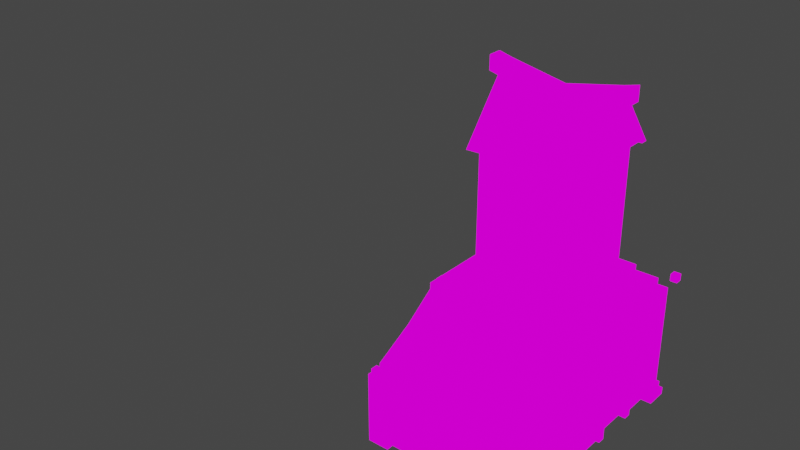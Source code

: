 # Source: enchantment_shop_modeljoinedV_.blend  (saved by Blender 2.90.8; exported with 4.5.12 LTS)
import bpy
from mathutils import Matrix  # noqa: F401  (used for matrix-valued properties, if any)

bpy.ops.wm.read_factory_settings(use_empty=True)
scene = bpy.context.scene
scene.name = 'Scene'

# ---- collections
col_collection = bpy.data.collections.new('Collection'); scene.collection.children.link(col_collection)

# ---- images (referenced by path relative to the original .blend; pixels are not part of the script)
import os
ASSET_DIR = os.environ.get("B2B_ASSET_DIR", "")  # directory of the original .blend (textures are referenced by path, not embedded)
HERE = os.path.dirname(os.path.abspath(__file__))  # packed textures are extracted next to this script under _unpacked/

def load_image(name, relpath, width, height, colorspace="sRGB"):
    """Load a texture the original file referenced (path relative to the .blend, or extracted next to this script)."""
    p = next((c for c in (os.path.join(HERE, relpath), os.path.join(ASSET_DIR, relpath)) if relpath and os.path.exists(c)), "")
    if p:
        img = bpy.data.images.load(p, check_existing=True)
        img.name = name
    else:  # same state as the original file: an image datablock whose file is absent (Cycles renders it pink)
        img = bpy.data.images.new(name, width, height)
        img.source = "FILE"
        img.filepath = "//" + (relpath or name)
    img.colorspace_settings.name = colorspace
    return img
img_pixeltexturegrid_256_png = load_image('PixelTextureGrid_256.png', 'PixelTextureGrid_256.png', 1024, 1024, 'sRGB')

# ---- materials (node trees are filled in below, after node groups)
mat_material = bpy.data.materials.new('Material')
mat_material.alpha_threshold = 0.0
mat_material.use_transparent_shadow = False
mat_material.line_color = (0.0, 0.0, 0.0, 1.0)

# ---- material node trees
mat_material.use_nodes = True; mat_material.node_tree.nodes.clear()
_N = mat_material.node_tree.nodes; _L = mat_material.node_tree.links
n0 = _N.new('ShaderNodeOutputMaterial'); n0.name = 'Material Output'; n0.location = (300, 300)
n1 = _N.new('ShaderNodeEmission'); n1.name = 'Emission'; n1.location = (10, 300)
n2 = _N.new('ShaderNodeTexImage'); n2.name = 'Image Texture'; n2.location = (-280, 280)
n2.image = img_pixeltexturegrid_256_png
n2.interpolation = 'Closest'
_L.new(n1.outputs[0], n0.inputs[0])
_L.new(n2.outputs[0], n1.inputs[0])
n0.is_active_output = True

# ---- world
world_world = bpy.data.worlds.new('World'); scene.world = world_world
world_world.use_nodes = True; world_world.node_tree.nodes.clear()
_N = world_world.node_tree.nodes; _L = world_world.node_tree.links
n0 = _N.new('ShaderNodeOutputWorld'); n0.name = 'World Output'; n0.location = (300, 300)
n1 = _N.new('ShaderNodeBackground'); n1.name = 'Background'; n1.location = (10, 300)
n1.inputs[0].default_value = (0.05088, 0.05088, 0.05088, 1.0)
_L.new(n1.outputs[0], n0.inputs[0])
n0.is_active_output = True
world_world.color = (0.05088, 0.05088, 0.05088)
world_world.use_sun_shadow = False
world_world.sun_shadow_jitter_overblur = 0.0

# ---- meshes
me_cube_033 = bpy.data.meshes.new('Cube.033')
me_cube_033.from_pydata([(0.03844, -0.1922, 0.0897), (0.03844, -0.1922, 0.1153), (0.03844, 0.0897, 0.2691), (0.03844, 0.0897, 0.2947), (0.06407, -0.1922, 0.0897), (0.06407, -0.1922, 0.1153), (0.06407, 0.0897, 0.2691), (0.06407, 0.0897, 0.2947), (0.03844, -0.05126, 0.1666), (0.03844, -0.05126, 0.1922), (0.06407, -0.05126, 0.1666), (0.06407, -0.05126, 0.1922), (-0.2307, 0.5895, 0.2691), (-0.2307, 0.5895, -0.1794), (0.3204, 0.5895, 0.2691), (0.3204, 0.5895, -0.1794), (-0.2307, 0.0897, 0.2691), (-0.2307, 0.0897, -0.1794), (0.3204, 0.0897, 0.2691), (0.3204, 0.0897, -0.1794), (-1.179, 0.4229, -0.1794), (-1.179, 0.4229, -0.1794), (-1.179, 0.4229, -0.1794), (-1.179, 0.4229, -0.1794), (-1.179, 0.4229, -0.1794), (-1.346, 0.5895, -0.3204), (-1.346, 0.5895, -0.3204), (-1.346, 0.5895, -0.3204), (-1.346, 0.5895, -0.3204), (-1.346, 0.5895, -0.3204), (-0.2307, 0.5895, -0.1538), (0.3204, 0.0897, -0.1538), (0.3204, 0.5895, -0.1538), (-0.2307, 0.0897, -0.1538), (0.3204, 0.2435, 0.2691), (0.3204, 0.2435, -0.1538), (0.3204, 0.2435, -0.1794), (0.3204, 0.4101, -0.1794), (0.3204, 0.4101, -0.1538), (0.3204, 0.4101, 0.2691), (0.3332, 0.5895, -0.1538), (0.3332, 0.5895, -0.1794), (0.3332, 0.4101, -0.1794), (0.3332, 0.0897, -0.1794), (0.3332, 0.0897, -0.1538), (0.3332, 0.2563, -0.1538), (0.3332, 0.2563, -0.1794), (0.3332, 0.4101, -0.1538), (0.3204, 0.5895, 0.2435), (0.3204, 0.2435, 0.2435), (0.3204, 0.0897, 0.2435), (0.3204, 0.4101, 0.2435), (0.2819, 0.4101, -0.1538), (0.2819, 0.2435, -0.1538), (0.2819, 0.2435, 0.2435), (0.2819, 0.4101, 0.2435), (0.3204, 0.2435, 0.141), (0.3204, 0.4101, 0.141), (0.2819, 0.2435, 0.141), (0.2819, 0.4101, 0.141), (0.2178, 0.2435, 0.2691), (0.2178, 0.2435, 0.7432), (0.2178, 0.2691, 0.2691), (0.2178, 0.2691, 0.7432), (0.2435, 0.2435, 0.2691), (0.2435, 0.2435, 0.7432), (0.2435, 0.2691, 0.2691), (0.2435, 0.2691, 0.7432), (0.2178, 0.4229, 0.2691), (0.2178, 0.4229, 0.7432), (0.2178, 0.4485, 0.2691), (0.2178, 0.4485, 0.7432), (0.2435, 0.4229, 0.2691), (0.2435, 0.4229, 0.7432), (0.2435, 0.4485, 0.2691), (0.2435, 0.4485, 0.7432), (0.2178, 0.3332, 0.2691), (0.2178, 0.3332, 0.4229), (0.2178, 0.3588, 0.2691), (0.2178, 0.3588, 0.4229), (0.2435, 0.3332, 0.2691), (0.2435, 0.3332, 0.4229), (0.2435, 0.3588, 0.2691), (0.2435, 0.3588, 0.4229), (0.2178, 0.3332, 0.6151), (0.2178, 0.3332, 0.7432), (0.2178, 0.3588, 0.6151), (0.2178, 0.3588, 0.7432), (0.2435, 0.3332, 0.6151), (0.2435, 0.3332, 0.7432), (0.2435, 0.3588, 0.6151), (0.2435, 0.3588, 0.7432), (0.3204, 0.6792, 0.2178), (0.3204, 0.6792, 0.2435), (0.3204, 0.7048, 0.2178), (0.3204, 0.7048, 0.2435), (0.346, 0.6792, 0.2178), (0.346, 0.6792, 0.2435), (0.346, 0.7048, 0.2178), (0.346, 0.7048, 0.2435), (0.2178, 0.2691, 0.6023), (0.2178, 0.4229, 0.6023), (0.2435, 0.2691, 0.6023), (0.2435, 0.4229, 0.6023), (0.2178, 0.2691, 0.6151), (0.2178, 0.4229, 0.6151), (0.2435, 0.2691, 0.6151), (0.2435, 0.4229, 0.6151), (0.2435, 0.2691, 0.4357), (0.2435, 0.2691, 0.6023), (0.2178, 0.2691, 0.4357), (0.2178, 0.2691, 0.6023), (0.2435, 0.2819, 0.4357), (0.2435, 0.2819, 0.6023), (0.2178, 0.2819, 0.4357), (0.2178, 0.2819, 0.6023), (0.2435, 0.4101, 0.4357), (0.2435, 0.4101, 0.6023), (0.2178, 0.4101, 0.4357), (0.2178, 0.4101, 0.6023), (0.2435, 0.4229, 0.4357), (0.2435, 0.4229, 0.6023), (0.2178, 0.4229, 0.4357), (0.2178, 0.4229, 0.6023), (0.2178, 0.2691, 0.4229), (0.2178, 0.4229, 0.4229), (0.2435, 0.2691, 0.4229), (0.2435, 0.4229, 0.4229), (0.2178, 0.2691, 0.4357), (0.2178, 0.4229, 0.4357), (0.2435, 0.2691, 0.4357), (0.2435, 0.4229, 0.4357), (0.03844, 0.1666, 0.2435), (0.03844, 0.1666, 0.7432), (0.03844, 0.1922, 0.2435), (0.03844, 0.1922, 0.7432), (0.06407, 0.1666, 0.2435), (0.06407, 0.1666, 0.7432), (0.06407, 0.1922, 0.2435), (0.06407, 0.1922, 0.7432), (0.03844, 0.4998, 0.2435), (0.03844, 0.4998, 0.7432), (0.03844, 0.5254, 0.2435), (0.03844, 0.5254, 0.7432), (0.06407, 0.4998, 0.2435), (0.06407, 0.4998, 0.7432), (0.06407, 0.5254, 0.2435), (0.06407, 0.5254, 0.7432), (0.2691, 0.0897, 0.2691), (0.2691, 0.0897, 0.2947), (0.2691, 0.1153, 0.2691), (0.2691, 0.1153, 0.2947), (0.2947, 0.0897, 0.2691), (0.2947, 0.0897, 0.2947), (0.2947, 0.1153, 0.2691), (0.2947, 0.1153, 0.2947), (0.03844, 0.0897, 0.2691), (0.03844, 0.0897, 0.2947), (0.03844, 0.1153, 0.2691), (0.03844, 0.1153, 0.2947), (0.06407, 0.0897, 0.2691), (0.06407, 0.0897, 0.2947), (0.06407, 0.1153, 0.2691), (0.06407, 0.1153, 0.2947), (-0.205, 0.0897, 0.2691), (-0.205, 0.0897, 0.2947), (-0.205, 0.1153, 0.2691), (-0.205, 0.1153, 0.2947), (-0.1794, 0.0897, 0.2691), (-0.1794, 0.0897, 0.2947), (-0.1794, 0.1153, 0.2691), (-0.1794, 0.1153, 0.2947), (0.03844, 0.5895, -0.1794), (0.01281, 0.6535, 0.2691), (0.06407, 0.5895, -0.1794), (0.01281, 0.5895, 0.2691), (0.0897, 0.6535, 0.2691), (0.0897, 0.5895, 0.2691), (0.0897, 0.5895, -0.1794), (0.0897, 0.5895, 0.2947), (0.0897, 0.6792, -0.1794), (0.0897, 0.6279, 0.2947), (0.01281, 0.5895, -0.1794), (0.01281, 0.5895, 0.2947), (0.01281, 0.6279, 0.2947), (0.01281, 0.6792, -0.1794), (0.0897, 0.551, 0.2947), (0.01281, 0.551, 0.2947), (0.0897, 0.551, 0.2691), (0.01281, 0.551, 0.2691), (0.0897, 0.6535, -0.0897), (0.0897, 0.5895, -0.0897), (0.01281, 0.5895, -0.0897), (0.01281, 0.6535, -0.0897), (0.0897, 0.6792, -0.0897), (0.0897, 0.692, -0.1794), (0.01281, 0.6792, -0.0897), (0.01281, 0.692, -0.1794), (0.01281, 0.692, -0.1153), (0.0897, 0.692, -0.1153), (-0.01281, 0.5895, -0.1794), (-0.01281, 0.5895, -0.1538), (-0.01281, 0.692, -0.1794), (-0.01281, 0.692, -0.1538), (0.1153, 0.5895, -0.1794), (0.1153, 0.5895, -0.1538), (0.1153, 0.692, -0.1794), (0.1153, 0.692, -0.1538), (-0.1281, 0.4998, 0.7817), (-0.1281, 0.4998, 0.2691), (0.2178, 0.4998, 0.7817), (0.2178, 0.4998, 0.2691), (-0.1281, 0.1922, 0.7817), (-0.1281, 0.1922, 0.2691), (0.2178, 0.1922, 0.7817), (0.2178, 0.1922, 0.2691), (0.2178, 0.2307, 0.7817), (0.2178, 0.2307, 0.2691), (-0.1281, 0.2307, 0.7817), (-0.1281, 0.2307, 0.2691), (0.2178, 0.4613, 0.7817), (-0.1281, 0.4613, 0.2691), (0.2178, 0.4613, 0.2691), (-0.1281, 0.4613, 0.7817), (-0.1025, 0.4998, 0.7817), (-0.1025, 0.4998, 0.2691), (-0.1025, 0.1922, 0.7817), (-0.1025, 0.1922, 0.2691), (-0.1025, 0.2307, 0.7817), (-0.1025, 0.4613, 0.7817), (0.1922, 0.4998, 0.2691), (0.1922, 0.1922, 0.7817), (0.1922, 0.4998, 0.7817), (0.1922, 0.1922, 0.2691), (0.1922, 0.2307, 0.7817), (0.1922, 0.4613, 0.7817), (-0.1281, 0.4998, 0.2947), (0.2178, 0.4998, 0.2947), (0.2178, 0.1922, 0.2947), (-0.1281, 0.1922, 0.2947), (-0.1281, 0.2307, 0.2947), (0.2178, 0.2307, 0.2947), (0.2178, 0.4613, 0.2947), (-0.1281, 0.4613, 0.2947), (-0.1025, 0.4998, 0.2947), (-0.1025, 0.1922, 0.2947), (0.1922, 0.1922, 0.2947), (0.1922, 0.4998, 0.2947), (0.2178, 0.4998, 0.756), (0.2178, 0.1922, 0.756), (-0.1281, 0.1922, 0.756), (-0.1281, 0.2307, 0.756), (0.2178, 0.2307, 0.756), (0.2178, 0.4613, 0.756), (-0.1281, 0.4613, 0.756), (-0.1025, 0.1922, 0.756), (0.1922, 0.1922, 0.756), (-0.1281, 0.4998, 0.756), (-0.1025, 0.4998, 0.756), (0.1922, 0.4998, 0.756), (0.2178, 0.4998, 0.756), (0.2178, 0.1922, 0.756), (-0.1281, 0.1922, 0.756), (-0.1281, 0.2307, 0.756), (0.2178, 0.2307, 0.756), (0.2178, 0.4741, 0.756), (-0.1281, 0.4741, 0.756), (-0.1025, 0.1922, 0.756), (0.1922, 0.1922, 0.756), (-0.1281, 0.4998, 0.756), (-0.1025, 0.4998, 0.756), (0.1922, 0.4998, 0.756), (0.205, 0.4613, 0.2947), (0.205, 0.2307, 0.2947), (0.205, 0.2307, 0.756), (0.205, 0.4613, 0.756), (0.1922, 0.205, 0.2947), (-0.1025, 0.205, 0.2947), (-0.1025, 0.205, 0.756), (0.1922, 0.205, 0.756), (-0.1025, 0.4869, 0.756), (-0.1025, 0.4869, 0.2947), (0.1922, 0.4869, 0.756), (0.1922, 0.4869, 0.2947), (-0.205, -0.2178, 0.07689), (-0.205, -0.2178, -0.1794), (-0.2307, -0.2178, 0.07689), (-0.2307, -0.2178, -0.1794), (-0.205, -0.1922, -0.1794), (-0.2307, -0.1922, 0.07689), (-0.2307, -0.1922, -0.1794), (-0.1538, -0.2178, 0.07689), (-0.1538, -0.2178, -0.1794), (-0.1538, -0.1922, 0.07689), (-0.1538, -0.1922, -0.1794), (-0.205, -0.141, 0.07689), (-0.205, -0.141, -0.1794), (-0.2307, -0.141, 0.07689), (-0.2307, -0.141, -0.1794), (-0.205, -0.1922, 0.07689), (-0.2307, -0.1922, 0.07689), (-0.2307, -0.1922, 0.07689), (-0.2307, -0.2178, 0.07689), (-0.2307, -0.1922, -0.1794), (-0.2307, -0.2178, -0.1794), (-0.205, -0.2178, 0.07689), (-0.205, -0.2178, -0.1794), (-0.205, -0.1922, -0.1794), (-0.1538, -0.2178, 0.07689), (-0.1538, -0.2178, -0.1794), (-0.1538, -0.1922, 0.07689), (-0.1538, -0.1922, -0.1794), (-0.2307, -0.1922, 0.07689), (-0.2307, -0.141, 0.07689), (-0.205, -0.141, -0.1794), (-0.205, -0.141, 0.07689), (-0.2307, -0.141, -0.1794), (-0.205, -0.1922, 0.07689), (-0.2563, 0.5895, 0.2307), (-0.2563, 0.5895, -0.1794), (-0.2563, 0.6151, 0.2307), (-0.2563, 0.6151, -0.1794), (-0.2307, 0.5895, -0.1794), (-0.2307, 0.6151, 0.2307), (-0.2307, 0.6151, -0.1794), (-0.2563, 0.5382, 0.2307), (-0.2563, 0.5382, -0.1794), (-0.2307, 0.5382, 0.2307), (-0.2307, 0.5382, -0.1794), (-0.1794, 0.5895, 0.2307), (-0.1794, 0.5895, -0.1794), (-0.1794, 0.6151, 0.2307), (-0.1794, 0.6151, -0.1794), (-0.2307, 0.5895, 0.2307), (-0.2307, 0.6151, 0.2307), (-0.2307, 0.6151, 0.2307), (-0.2563, 0.6151, 0.2307), (-0.2307, 0.6151, -0.1794), (-0.2563, 0.6151, -0.1794), (-0.2563, 0.5895, 0.2307), (-0.2563, 0.5895, -0.1794), (-0.2307, 0.5895, -0.1794), (-0.2563, 0.5382, 0.2307), (-0.2563, 0.5382, -0.1794), (-0.2307, 0.5382, 0.2307), (-0.2307, 0.5382, -0.1794), (-0.2307, 0.6151, 0.2307), (-0.1794, 0.6151, 0.2307), (-0.1794, 0.5895, -0.1794), (-0.1794, 0.5895, 0.2307), (-0.1794, 0.6151, -0.1794), (-0.2307, 0.5895, 0.2307), (0.3204, 0.6151, -0.1794), (0.346, 0.6151, 0.2307), (0.346, 0.6151, -0.1794), (0.3204, 0.5895, -0.1794), (0.346, 0.5895, 0.2307), (0.346, 0.5895, -0.1794), (0.2691, 0.6151, 0.2307), (0.2691, 0.6151, -0.1794), (0.2691, 0.5895, 0.2307), (0.2691, 0.5895, -0.1794), (0.3204, 0.5382, 0.2307), (0.3204, 0.5382, -0.1794), (0.346, 0.5382, 0.2307), (0.346, 0.5382, -0.1794), (0.3204, 0.5895, 0.2307), (0.346, 0.5895, 0.2307), (0.346, 0.5895, -0.1538), (0.346, 0.6151, -0.1538), (0.346, 0.5382, -0.1538), (0.346, 0.6151, -0.1538), (0.2691, 0.6151, -0.1538), (0.346, 0.6407, -0.1538), (0.346, 0.6407, -0.1794), (0.2691, 0.6407, -0.1538), (0.2691, 0.6407, -0.1794), (0.3204, 0.5895, -0.1794), (0.346, 0.5895, -0.1794), (0.3716, 0.6151, -0.1538), (0.3716, 0.6151, -0.1794), (0.3716, 0.5382, -0.1794), (0.3716, 0.5382, -0.1538), (0.2947, -0.1922, 0.06407), (0.2947, -0.1922, -0.1794), (0.2947, 0.0897, 0.2435), (0.2947, 0.06407, -0.1794), (0.2947, -0.05126, -0.1794), (0.2947, -0.05126, 0.141), (0.2307, 0.5766, 0.2563), (0.2307, 0.5766, 0.2819), (-0.1281, 0.5766, 0.2563), (-0.1281, 0.5766, 0.2819), (0.2307, 0.6023, 0.2563), (0.2307, 0.6023, 0.2819), (-0.1281, 0.6023, 0.2563), (-0.1281, 0.6023, 0.2819), (-0.2178, -0.1922, 0.07689), (-0.2178, -0.1922, 0.1025), (0.3075, -0.1922, 0.07689), (0.3075, -0.1922, 0.1025), (-0.2178, -0.2178, 0.07689), (-0.2178, -0.2178, 0.1025), (0.3075, -0.2178, 0.07689), (0.3075, -0.2178, 0.1025), (-0.141, 0.141, 0.7432), (-0.141, 0.3204, 0.9739), (-0.141, 0.1666, 0.7432), (-0.141, 0.3204, 0.9226), (0.2435, 0.141, 0.7432), (0.2435, 0.3204, 0.9739), (0.2435, 0.1666, 0.7432), (0.2435, 0.3204, 0.9226), (0.2435, 0.551, 0.7432), (0.2435, 0.3716, 0.9739), (0.2435, 0.5254, 0.7432), (0.2435, 0.3716, 0.9226), (-0.141, 0.551, 0.7432), (-0.141, 0.3716, 0.9739), (-0.141, 0.5254, 0.7432), (-0.141, 0.3716, 0.9226), (0.05126, 0.3204, 0.9355), (0.05126, 0.1538, 0.7432), (0.05126, 0.3716, 0.9355), (0.05126, 0.5382, 0.7432), (0.05126, 0.3716, 0.8842), (0.05126, 0.3204, 0.8842), (0.2947, 0.3204, 0.9355), (0.2947, 0.3204, 0.9867), (0.2947, 0.3716, 0.9867), (0.2947, 0.3716, 0.9355), (-0.1922, 0.3204, 0.9867), (-0.1922, 0.3204, 0.9355), (-0.1922, 0.3716, 0.9355), (-0.1922, 0.3716, 0.9867), (0.05126, 0.1794, 0.7432), (0.05126, 0.5126, 0.7432), (0.2307, 0.1666, 0.7432), (0.2307, 0.3204, 0.9226), (0.2307, 0.5254, 0.7432), (0.2307, 0.3716, 0.9226), (-0.205, -0.1922, 0.06407), (-0.205, -0.1922, 0.0897), (-0.205, 0.0897, 0.2435), (-0.205, 0.0897, 0.2691), (0.2947, -0.1922, 0.06407), (0.2947, -0.1922, 0.0897), (0.2947, 0.0897, 0.2435), (0.2947, 0.0897, 0.2691), (-0.205, -0.05126, 0.141), (-0.205, -0.05126, 0.1666), (0.2947, -0.05126, 0.141), (0.2947, -0.05126, 0.1666), (0.3204, -0.1922, -0.1794), (0.3204, -0.2178, 0.07689), (0.3204, -0.2178, -0.1794), (0.2947, -0.1922, -0.1794), (0.2947, -0.2178, -0.1794), (0.3204, -0.141, 0.07689), (0.3204, -0.141, -0.1794), (0.2947, -0.141, 0.07689), (0.2947, -0.141, -0.1794), (0.2435, -0.1922, 0.07689), (0.2435, -0.1922, -0.1794), (0.2435, -0.2178, 0.07689), (0.2435, -0.2178, -0.1794), (0.2947, -0.1922, 0.07689), (0.2947, -0.2178, 0.07689), (0.346, 0.0897, -0.1794), (0.346, 0.06407, 0.205), (0.346, 0.06407, -0.1794), (0.3204, 0.0897, -0.1794), (0.3204, 0.06407, -0.1794), (0.346, 0.141, 0.205), (0.346, 0.141, -0.1794), (0.3204, 0.141, 0.205), (0.3204, 0.141, -0.1794), (0.2691, 0.0897, 0.205), (0.2691, 0.0897, -0.1794), (0.2691, 0.06407, 0.205), (0.2691, 0.06407, -0.1794), (0.3204, 0.0897, 0.205), (0.3204, 0.06407, 0.205), (-0.1538, -0.1922, 0.06407), (0.2435, -0.1922, 0.06407), (-0.1538, -0.1922, -0.1794), (0.2435, -0.1922, -0.1794), (0.346, 0.141, -0.1538), (0.346, 0.06407, -0.1538), (0.2691, 0.06407, -0.1538), (0.346, 0.06407, 0.205), (0.346, 0.06407, -0.1794), (0.346, 0.141, -0.1538), (0.346, 0.06407, -0.1538), (0.2691, 0.06407, -0.1538), (0.3716, 0.06407, -0.1538), (0.3716, 0.06407, -0.1794), (0.3716, 0.0897, -0.1794), (0.3716, 0.141, -0.1538), (0.3716, 0.141, -0.1794), (0.3204, 0.03844, -0.1794), (0.346, 0.03844, -0.1794), (0.346, 0.03844, -0.1538), (0.2691, 0.03844, -0.1794), (0.2691, 0.03844, -0.1538), (0.346, 0.141, 0.205), (0.346, 0.06407, 0.205), (0.346, 0.141, -0.1538), (0.346, 0.06407, -0.1538), (0.346, 0.141, 0.205), (0.346, 0.06407, 0.205), (0.346, 0.141, -0.1538), (0.346, 0.06407, -0.1538), (0.3204, 0.4357, 0.141), (0.3204, 0.4357, -0.1794), (0.346, 0.4357, 0.141), (0.346, 0.4357, -0.1794), (0.3204, 0.4101, 0.141), (0.3204, 0.4101, -0.1794), (0.346, 0.4101, 0.141), (0.346, 0.4101, -0.1794), (0.3204, 0.4101, 0.1153), (0.346, 0.4101, 0.1153), (0.346, 0.3844, 0.141), (0.346, 0.3844, 0.1666), (0.3204, 0.3844, 0.1666), (0.3204, 0.3844, 0.141), (0.3204, 0.2691, 0.141), (0.3204, 0.2691, -0.1794), (0.346, 0.2691, 0.141), (0.346, 0.2691, -0.1794), (0.3204, 0.2435, 0.141), (0.3204, 0.2435, -0.1794), (0.346, 0.2435, 0.141), (0.346, 0.2435, -0.1794), (0.3204, 0.2691, 0.1153), (0.346, 0.2691, 0.1153), (0.3205, 0.2688, 0.1286), (0.3461, 0.2688, 0.1286), (0.346, 0.2947, 0.1666), (0.3204, 0.2947, 0.1666), (0.346, 0.2947, 0.141), (0.3204, 0.2947, 0.141), (0.2947, -0.02563, 0.1538), (0.2947, -0.02563, -0.1794), (0.3204, -0.02563, 0.1538), (0.3204, -0.02563, -0.1794), (0.2947, -0.05126, 0.141), (0.2947, -0.05126, -0.1794), (0.3204, -0.05126, 0.141), (0.3204, -0.05126, -0.1794), (0.3204, -0.02563, 0.1153), (0.03844, -0.1922, 0.0897), (0.03844, -0.1922, 0.1153), (0.03844, 0.0897, 0.2691), (0.03844, 0.0897, 0.2947), (0.06407, -0.1922, 0.0897), (0.06407, -0.1922, 0.1153), (0.06407, 0.0897, 0.2691), (0.06407, 0.0897, 0.2947), (0.03844, -0.05126, 0.1666), (0.03844, -0.05126, 0.1922), (0.06407, -0.05126, 0.1666), (0.06407, -0.05126, 0.1922), (0.2691, -0.1922, 0.0897), (0.2691, -0.1922, 0.1153), (0.2691, 0.0897, 0.2691), (0.2691, 0.0897, 0.2947), (0.2947, -0.1922, 0.0897), (0.2947, -0.1922, 0.1153), (0.2947, 0.0897, 0.2691), (0.2947, 0.0897, 0.2947), (0.2691, -0.05126, 0.1666), (0.2691, -0.05126, 0.1922), (0.2947, -0.05126, 0.1666), (0.2947, -0.05126, 0.1922), (0.2691, -0.1922, 0.0897), (0.2691, -0.1922, 0.1153), (0.2691, 0.0897, 0.2691), (0.2691, 0.0897, 0.2947), (0.2947, -0.1922, 0.0897), (0.2947, -0.1922, 0.1153), (0.2947, 0.0897, 0.2691), (0.2947, 0.0897, 0.2947), (0.2691, -0.05126, 0.1666), (0.2691, -0.05126, 0.1922), (0.2947, -0.05126, 0.1666), (0.2947, -0.05126, 0.1922), (-0.205, -0.1922, 0.0897), (-0.205, -0.1922, 0.1153), (-0.205, 0.0897, 0.2691), (-0.205, 0.0897, 0.2947), (-0.1794, -0.1922, 0.0897), (-0.1794, -0.1922, 0.1153), (-0.1794, 0.0897, 0.2691), (-0.1794, 0.0897, 0.2947), (-0.205, -0.05126, 0.1666), (-0.205, -0.05126, 0.1922), (-0.1794, -0.05126, 0.1666), (-0.1794, -0.05126, 0.1922), (0.3204, 0.6151, -0.1794), (0.346, 0.6151, 0.2307), (0.346, 0.6151, -0.1794), (0.3204, 0.5895, -0.1794), (0.346, 0.5895, 0.2307), (0.346, 0.5895, -0.1794), (0.2691, 0.6151, 0.2307), (0.2691, 0.6151, -0.1794), (0.2691, 0.5895, 0.2307), (0.2691, 0.5895, -0.1794), (0.3204, 0.5382, 0.2307), (0.3204, 0.5382, -0.1794), (0.346, 0.5382, 0.2307), (0.346, 0.5382, -0.1794), (0.3204, 0.5895, 0.2307), (0.346, 0.5895, 0.2307), (0.346, 0.5895, -0.1538), (0.346, 0.6151, -0.1538), (0.346, 0.5382, -0.1538), (0.346, 0.6151, -0.1538), (0.2691, 0.6151, -0.1538), (0.346, 0.6407, -0.1538), (0.346, 0.6407, -0.1794), (0.2691, 0.6407, -0.1538), (0.2691, 0.6407, -0.1794), (0.3204, 0.5895, -0.1794), (0.346, 0.5895, -0.1794), (0.3716, 0.6151, -0.1538), (0.3716, 0.6151, -0.1794), (0.3716, 0.5382, -0.1794), (0.3716, 0.5382, -0.1538), (0.3075, 0.1538, 0.2563), (0.3075, 0.1538, 0.2819), (0.3075, 0.5254, 0.2563), (0.3075, 0.5254, 0.2819), (0.3332, 0.1538, 0.2563), (0.3332, 0.1538, 0.2819), (0.3332, 0.5254, 0.2563), (0.3332, 0.5254, 0.2819), (0.2947, -0.1922, 0.06407), (0.2947, -0.1922, -0.1794), (0.2947, 0.0897, 0.2435), (0.2947, 0.06407, -0.1794), (0.2947, -0.05126, -0.1794), (0.2947, -0.05126, 0.141), (-0.205, -0.1922, 0.06407), (-0.205, -0.1922, -0.1794), (-0.205, 0.0897, 0.2435), (-0.205, 0.0897, -0.1794), (-0.205, -0.05126, -0.1794), (-0.205, -0.05126, 0.141)], [(172, 174), (538, 537), (537, 535)], [(8, 9, 3, 2), (2, 3, 7, 6), (10, 11, 5, 4), (4, 5, 1, 0), (8, 10, 4, 0), (11, 9, 1, 5), (7, 3, 9, 11), (2, 6, 10, 8), (6, 7, 11, 10), (0, 1, 9, 8), (12, 16, 18, 34, 39, 14), (32, 48, 51, 38), (31, 50, 18, 16, 33), (17, 13, 15, 37, 36, 19), (30, 12, 14, 48, 32), (33, 16, 12, 30), (20, 21, 23, 22), (22, 24, 20), (25, 26, 28, 27), (27, 29, 25), (17, 33, 30, 13), (13, 30, 32, 15), (19, 31, 33, 17), (35, 31, 44, 45), (36, 35, 45, 46), (35, 49, 50, 31), (37, 38, 35, 36), (49, 54, 58, 56), (41, 40, 47, 42), (46, 45, 44, 43), (38, 37, 42, 47), (32, 38, 47, 40), (15, 32, 40, 41), (31, 19, 43, 44), (51, 48, 14, 39), (49, 51, 39, 34), (50, 49, 34, 18), (52, 55, 54, 53), (38, 51, 55, 52), (49, 35, 53, 54), (35, 38, 52, 53), (57, 56, 58, 59), (51, 49, 56, 57), (55, 51, 57, 59), (54, 55, 59, 58), (60, 61, 63, 62), (62, 63, 67, 66), (66, 67, 65, 64), (64, 65, 61, 60), (62, 66, 64, 60), (67, 63, 61, 65), (68, 69, 71, 70), (70, 71, 75, 74), (74, 75, 73, 72), (72, 73, 69, 68), (70, 74, 72, 68), (75, 71, 69, 73), (76, 77, 79, 78), (78, 79, 83, 82), (82, 83, 81, 80), (80, 81, 77, 76), (78, 82, 80, 76), (83, 79, 77, 81), (84, 85, 87, 86), (86, 87, 91, 90), (90, 91, 89, 88), (88, 89, 85, 84), (86, 90, 88, 84), (85, 89, 91, 87), (92, 93, 95, 94), (94, 95, 99, 98), (98, 99, 97, 96), (96, 97, 93, 92), (94, 98, 96, 92), (99, 95, 93, 97), (100, 101, 103, 102), (102, 103, 107, 106), (106, 107, 105, 104), (104, 105, 101, 100), (102, 106, 104, 100), (101, 105, 107, 103), (108, 109, 111, 110), (110, 111, 115, 114), (114, 115, 113, 112), (112, 113, 109, 108), (110, 114, 112, 108), (109, 113, 115, 111), (116, 117, 119, 118), (118, 119, 123, 122), (120, 121, 117, 116), (124, 125, 127, 126), (126, 127, 131, 130), (130, 131, 129, 128), (128, 129, 125, 124), (138, 139, 137, 136), (136, 137, 133, 132), (134, 135, 139, 138), (138, 136, 132, 134), (132, 133, 135, 134), (133, 137, 139, 135), (146, 147, 145, 144), (144, 145, 141, 140), (142, 143, 147, 146), (146, 144, 140, 142), (140, 141, 143, 142), (141, 145, 147, 143), (148, 149, 151, 150), (150, 151, 155, 154), (154, 155, 153, 152), (152, 153, 149, 148), (150, 154, 152, 148), (155, 151, 149, 153), (156, 157, 159, 158), (158, 159, 163, 162), (162, 163, 161, 160), (160, 161, 157, 156), (158, 162, 160, 156), (163, 159, 157, 161), (164, 165, 167, 166), (166, 167, 171, 170), (170, 171, 169, 168), (168, 169, 165, 164), (166, 170, 168, 164), (171, 167, 165, 169), (190, 193, 173, 176), (176, 181, 179, 177), (185, 180, 178, 182), (186, 181, 184, 187), (175, 183, 184, 173), (176, 173, 184, 181), (192, 175, 173, 193), (190, 176, 177, 191), (187, 189, 188, 186), (175, 177, 188, 189), (183, 175, 189, 187), (177, 179, 186, 188), (180, 194, 190, 191, 178), (185, 196, 198, 197), (193, 190, 194, 196), (182, 192, 193, 196, 185), (195, 197, 198, 199), (194, 180, 195, 199), (196, 194, 199, 198), (200, 201, 203, 202), (202, 203, 207, 206), (206, 207, 205, 204), (204, 205, 201, 200), (202, 206, 204, 200), (207, 203, 201, 205), (241, 217, 215, 238), (245, 227, 213, 239), (243, 221, 209, 236), (228, 226, 212, 218), (244, 236, 209, 225), (229, 228, 218, 223), (239, 213, 219, 240), (242, 222, 217, 241), (237, 211, 222, 242), (224, 229, 223, 208), (240, 219, 221, 243), (232, 235, 229, 224), (235, 234, 228, 229), (247, 244, 225, 230), (234, 231, 226, 228), (246, 233, 227, 245), (238, 215, 233, 246), (216, 214, 231, 234), (237, 247, 230, 211), (220, 216, 234, 235), (210, 220, 235, 232), (248, 259, 247, 237), (249, 238, 246, 256), (245, 255, 278, 277), (247, 259, 282, 283), (251, 240, 243, 254), (248, 237, 242, 253), (242, 241, 273, 272), (250, 239, 240, 251), (258, 257, 236, 244), (254, 243, 236, 257), (255, 245, 239, 250), (252, 241, 238, 249), (216, 252, 249, 214), (226, 255, 250, 212), (223, 254, 257, 208), (224, 208, 257, 258), (212, 250, 251, 218), (220, 253, 252, 216), (210, 248, 253, 220), (218, 251, 254, 223), (232, 224, 258, 259), (231, 256, 255, 226), (214, 249, 256, 231), (210, 232, 259, 248), (253, 248, 260, 265), (258, 257, 269, 270), (256, 249, 261, 268), (249, 252, 264, 261), (254, 251, 263, 266), (251, 250, 262, 263), (248, 259, 271, 260), (250, 255, 267, 262), (259, 258, 270, 271), (252, 253, 265, 264), (257, 254, 266, 269), (255, 256, 268, 267), (275, 272, 273, 274), (253, 242, 272, 275), (252, 253, 275, 274), (241, 252, 274, 273), (279, 276, 277, 278), (246, 245, 277, 276), (255, 256, 279, 278), (256, 246, 276, 279), (282, 280, 281, 283), (259, 258, 280, 282), (258, 244, 281, 280), (244, 247, 283, 281), (288, 290, 287, 285), (287, 290, 289, 286), (285, 287, 286, 284), (285, 292, 294, 288), (288, 296, 298, 290), (294, 292, 291, 293), (284, 291, 292, 285), (298, 296, 295, 297), (290, 298, 297, 289), (293, 291, 286, 300), (295, 299, 300, 297), (307, 306, 304, 303), (304, 302, 301, 303), (306, 305, 302, 304), (306, 307, 311, 309), (307, 303, 316, 314), (311, 310, 308, 309), (305, 306, 309, 308), (316, 313, 315, 314), (303, 301, 313, 316), (310, 312, 302, 308), (315, 313, 312, 317), (297, 300, 312, 313), (289, 297, 313, 301), (295, 296, 314, 315), (300, 299, 317, 312), (284, 286, 302, 305), (300, 286, 302, 312), (294, 293, 310, 311), (293, 300, 312, 310), (288, 294, 311, 307), (286, 291, 308, 302), (296, 288, 307, 314), (286, 289, 301, 302), (291, 284, 305, 308), (299, 295, 315, 317), (322, 324, 321, 319), (347, 350, 338, 336), (319, 321, 320, 318), (319, 326, 328, 322), (322, 330, 332, 324), (328, 326, 325, 327), (318, 325, 326, 319), (332, 330, 329, 331), (327, 325, 320, 334), (329, 333, 334, 331), (341, 340, 338, 337), (340, 339, 336, 338), (340, 341, 345, 343), (341, 337, 350, 348), (345, 344, 342, 343), (339, 340, 343, 342), (350, 347, 349, 348), (344, 346, 336, 342), (349, 347, 346, 351), (331, 334, 346, 347), (323, 331, 347, 335), (329, 330, 348, 349), (334, 333, 351, 346), (318, 320, 336, 339), (334, 320, 336, 346), (328, 327, 344, 345), (327, 334, 346, 344), (322, 328, 345, 341), (320, 325, 342, 336), (330, 322, 341, 348), (320, 323, 335, 336), (325, 318, 339, 342), (333, 329, 349, 351), (355, 352, 354, 357), (352, 355, 361, 359), (355, 357, 365, 363), (365, 370, 364, 362, 363), (360, 367, 353, 358), (362, 364, 367, 366), (368, 369, 353, 356), (370, 368, 356, 364), (372, 371, 373, 375), (374, 376, 375, 373), (371, 372, 358, 353, 369), (359, 372, 375, 376), (371, 354, 374, 373), (354, 359, 376, 374), (371, 370, 382, 379), (357, 355, 377, 378), (379, 382, 381, 380), (370, 365, 381, 382), (354, 371, 379, 380), (365, 354, 380, 381), (383, 384, 387, 388), (388, 387, 386, 385), (389, 390, 392, 391), (391, 392, 396, 395), (395, 396, 394, 393), (393, 394, 390, 389), (391, 395, 393, 389), (396, 392, 390, 394), (397, 398, 400, 399), (399, 400, 404, 403), (403, 404, 402, 401), (401, 402, 398, 397), (399, 403, 401, 397), (404, 400, 398, 402), (405, 406, 408, 407), (407, 408, 426, 412, 411, 435), (411, 412, 410, 409), (409, 410, 421, 422), (407, 435, 422, 405), (408, 406, 431, 432), (413, 414, 416, 415), (415, 416, 425, 420, 419, 436), (419, 420, 418, 417), (417, 418, 423, 424), (415, 436, 424, 413), (408, 420, 425, 426), (424, 423, 414, 413), (422, 421, 406, 405), (421, 410, 414, 423), (414, 410, 428, 429), (423, 418, 406, 421), (423, 425, 426, 421), (426, 425, 416, 412), (427, 430, 429, 428), (412, 416, 430, 427), (416, 414, 429, 430), (410, 412, 427, 428), (431, 434, 433, 432), (418, 420, 433, 434), (406, 418, 434, 431), (420, 408, 432, 433), (422, 435, 411, 409), (424, 436, 419, 417), (437, 439, 440, 438), (449, 450, 444, 443), (443, 444, 448, 447), (451, 452, 446, 445), (445, 446, 442, 441), (449, 451, 445, 441), (452, 450, 442, 446), (448, 444, 450, 452), (443, 447, 451, 449), (447, 448, 452, 451), (441, 442, 450, 449), (456, 453, 455, 457), (453, 456, 461, 459), (456, 457, 465, 463), (461, 460, 458, 459), (456, 463, 462, 466), (465, 464, 462, 463), (455, 453, 459, 458, 454), (460, 467, 454, 458), (462, 464, 467, 466), (457, 455, 454, 467, 464, 465), (471, 468, 470, 472), (475, 476, 471, 481), (468, 471, 476, 474), (471, 472, 480, 478), (476, 475, 473, 487, 474), (471, 478, 477, 481), (480, 489, 479, 477, 478), (488, 470, 496, 495), (475, 482, 469, 473), (477, 479, 482, 481), (470, 488, 502, 501), (483, 484, 486, 485), (488, 470, 491, 493), (469, 488, 508, 506), (489, 488, 469, 482, 479), (469, 488, 493, 490), (488, 489, 494, 493), (487, 488, 493, 492), (496, 497, 499, 498, 495), (474, 487, 498, 499), (470, 468, 497, 496), (468, 474, 499, 497), (487, 488, 495, 498), (500, 501, 502, 504, 503), (489, 480, 503, 504), (488, 489, 504, 502), (472, 470, 501, 500), (480, 472, 500, 503), (506, 508, 512, 510), (473, 469, 506, 505), (488, 487, 507, 508), (487, 473, 505, 507), (512, 511, 509, 510), (505, 506, 510, 509), (508, 507, 511, 512), (507, 505, 509, 511), (513, 514, 516, 515), (515, 516, 520, 522, 519), (519, 522, 523, 524), (517, 521, 518, 514, 513), (515, 519, 517, 513), (520, 516, 514, 518), (525, 524, 539, 540), (521, 522, 520, 518), (521, 517, 525, 526), (517, 519, 524, 525), (522, 521, 526, 523), (529, 527, 540, 539), (529, 536, 530, 534, 533), (533, 534, 532, 531), (531, 532, 528, 535, 527), (529, 533, 531, 527), (534, 530, 528, 532), (536, 535, 528, 530), (536, 529, 539, 541), (535, 536, 541, 542), (527, 535, 542, 540), (526, 525, 540, 542), (526, 542, 541, 523), (524, 523, 541, 539), (545, 551, 546, 550, 549), (549, 550, 548, 547), (545, 549, 547, 543), (550, 546, 544, 548), (545, 543, 544, 546), (560, 561, 555, 554), (554, 555, 559, 558), (562, 563, 557, 556), (556, 557, 553, 552), (560, 562, 556, 552), (563, 561, 553, 557), (559, 555, 561, 563), (554, 558, 562, 560), (558, 559, 563, 562), (552, 553, 561, 560), (572, 573, 567, 566), (566, 567, 571, 570), (574, 575, 569, 568), (568, 569, 565, 564), (572, 574, 568, 564), (575, 573, 565, 569), (571, 567, 573, 575), (566, 570, 574, 572), (570, 571, 575, 574), (564, 565, 573, 572), (584, 585, 579, 578), (578, 579, 583, 582), (586, 587, 581, 580), (580, 581, 577, 576), (584, 586, 580, 576), (587, 585, 577, 581), (583, 579, 585, 587), (578, 582, 586, 584), (582, 583, 587, 586), (576, 577, 585, 584), (596, 597, 591, 590), (590, 591, 595, 594), (598, 599, 593, 592), (592, 593, 589, 588), (596, 598, 592, 588), (599, 597, 589, 593), (595, 591, 597, 599), (590, 594, 598, 596), (594, 595, 599, 598), (588, 589, 597, 596), (603, 600, 602, 605), (600, 603, 609, 607), (603, 605, 613, 611), (613, 618, 612, 610, 611), (608, 615, 601, 606), (610, 612, 615, 614), (616, 617, 601, 604), (618, 616, 604, 612), (620, 619, 621, 623), (622, 624, 623, 621), (619, 620, 606, 601, 617), (607, 620, 623, 624), (619, 602, 622, 621), (602, 607, 624, 622), (619, 618, 630, 627), (605, 603, 625, 626), (627, 630, 629, 628), (618, 613, 629, 630), (602, 619, 627, 628), (613, 602, 628, 629), (631, 632, 634, 633), (633, 634, 638, 637), (637, 638, 636, 635), (635, 636, 632, 631), (633, 637, 635, 631), (638, 634, 632, 636), (639, 640, 643, 644), (644, 643, 642, 641), (645, 646, 649, 650), (650, 649, 648, 647)])
_uv = me_cube_033.uv_layers.new(name='UVMap')
_uv.uv.foreach_set('vector', [0.8984, 0.1992, 0.9219, 0.1992, 0.9219, 0.1992, 0.8984, 0.1992, 0.8984, 0.1992, 0.9219, 0.1992, 0.9219, 0.1992, 0.8984, 0.1992, 0.8984, 0.2266, 0.9219, 0.2266, 0.9219, 0.2266, 0.8984, 0.2266, 0.8984, 0.2266, 0.9219, 0.2266, 0.9219, 0.2266, 0.8984, 0.2266, 0.8984, 0.2266, 0.8984, 0.2266, 0.8984, 0.2266, 0.8984, 0.2266, 0.9219, 0.2266, 0.9219, 0.2266, 0.9219, 0.2266, 0.9219, 0.2266, 0.9219, 0.1992, 0.9219, 0.1992, 0.9219, 0.2266, 0.9219, 0.2266, 0.8984, 0.1992, 0.8984, 0.1992, 0.8984, 0.2266, 0.8984, 0.2266, 0.8984, 0.1992, 0.9219, 0.1992, 0.9219, 0.2266, 0.8984, 0.2266, 0.8984, 0.1992, 0.9219, 0.1992, 0.9219, 0.1992, 0.8984, 0.1992, 0.7695, 0.003906, 0.9219, 0.003906, 0.9219, 0.1719, 0.875, 0.1719, 0.8242, 0.1719, 0.7695, 0.1719, 0.9883, 0.8789, 0.8672, 0.8789, 0.8672, 0.8203, 0.9883, 0.8203, 0.4023, 0.8555, 0.2812, 0.8555, 0.2734, 0.8555, 0.2734, 0.6875, 0.4023, 0.6875, 0.3086, 0.7227, 0.3398, 0.6602, 0.332, 0.7773, 0.3359, 0.8086, 0.3281, 0.8984, 0.3281, 0.8672, 0.6406, 0.7578, 0.6406, 0.8867, 0.8086, 0.8867, 0.8086, 0.8789, 0.8086, 0.7578, 0.3516, 0.7227, 0.3359, 0.7266, 0.3242, 0.6875, 0.3242, 0.6133, 0.9297, 0.9531, 0.9297, 0.9531, 0.9297, 0.9531, 0.9297, 0.9609, 0.9297, 0.9609, 0.9297, 0.9609, 0.9297, 0.9531, 0.9766, 0.9453, 0.9766, 0.9453, 0.9648, 0.9453, 0.9961, 0.7344, 0.9961, 0.7344, 1.004, 0.7344, 0.9766, 0.9453, 0.3086, 0.7227, 0.3516, 0.7227, 0.3242, 0.6133, 0.3398, 0.6602, 0.9883, 0.9453, 0.9766, 0.9453, 0.9767, 0.9963, 0.9884, 0.9963, 0.3281, 0.8672, 0.3516, 0.8555, 0.3516, 0.7227, 0.3086, 0.7227, 0.7227, 0.3047, 0.7266, 0.2344, 0.7148, 0.2344, 0.7148, 0.4219, 0.3281, 0.8984, 0.3477, 0.9258, 0.3398, 1.043, 0.3164, 0.9688, 0.9883, 0.7656, 0.8672, 0.7656, 0.8672, 0.7188, 0.9883, 0.7188, 0.9883, 0.9453, 0.9805, 0.9453, 0.9805, 0.9961, 0.9883, 0.9961, 0.3203, 0.793, 0.3281, 0.793, 0.3242, 0.7891, 0.3203, 0.7891, 0.5547, 0.003906, 0.5469, 0.003906, 0.5469, 0.0625, 0.5547, 0.0625, 0.5586, 0.05469, 0.5664, 0.05469, 0.5664, 0.003906, 0.5586, 0.003906, 0.3203, 0.8164, 0.3359, 0.8086, 0.3281, 0.8164, 0.3242, 0.8164, 0.6445, 0.1719, 0.6602, 0.2227, 0.6641, 0.2227, 0.6523, 0.1719, 0.332, 0.7773, 0.3047, 0.7656, 0.3125, 0.7656, 0.3203, 0.7695, 0.3516, 0.8555, 0.3281, 0.8672, 0.3359, 0.8633, 0.3398, 0.8555, 0.5781, 0.0625, 0.5781, 0.003906, 0.5703, 0.003906, 0.5703, 0.0625, 0.5938, 0.05469, 0.5938, 0.003906, 0.5859, 0.003906, 0.5859, 0.05469, 0.5977, 0.05078, 0.5977, 0.003906, 0.6055, 0.003906, 0.6055, 0.05078, 0.8125, 0.7617, 0.8125, 0.8828, 0.8633, 0.8828, 0.8633, 0.7617, 0.9766, 0.6211, 0.9766, 0.6172, 0.9727, 0.6172, 0.9727, 0.6211, 0.9766, 0.6211, 0.9727, 0.6211, 0.9727, 0.6172, 0.9766, 0.6172, 0.9727, 0.9961, 0.9727, 0.9453, 0.9883, 0.9453, 0.9883, 0.9961, 0.3203, 0.7812, 0.3203, 0.7891, 0.3242, 0.7891, 0.3203, 0.7812, 0.8672, 0.7656, 0.8672, 0.8164, 0.8984, 0.8164, 0.8984, 0.7656, 0.3203, 0.7852, 0.3242, 0.7734, 0.3203, 0.7812, 0.3203, 0.7812, 0.3281, 0.793, 0.3203, 0.7852, 0.3203, 0.7812, 0.3242, 0.7891, 0.7812, 0.1367, 0.7812, 0.1367, 0.7812, 0.168, 0.7812, 0.168, 0.7812, 0.168, 0.7812, 0.168, 0.7812, 0.168, 0.7812, 0.168, 0.8242, 0.6719, 0.8242, 0.5273, 0.8164, 0.5273, 0.8164, 0.6719, 0.7773, 0.2227, 0.9219, 0.2227, 0.9219, 0.2305, 0.7773, 0.2305, 0.75, 0.168, 0.7812, 0.168, 0.7812, 0.1992, 0.75, 0.1992, 0.7812, 0.168, 0.7812, 0.168, 0.7812, 0.1992, 0.7812, 0.1992, 0.8086, 0.6641, 0.8086, 0.6641, 0.8086, 0.6875, 0.8086, 0.6875, 0.9219, 0.2305, 0.7773, 0.2305, 0.7773, 0.2227, 0.9219, 0.2227, 0.8516, 0.7266, 0.9961, 0.7266, 0.9961, 0.7344, 0.8516, 0.7344, 0.8086, 0.7109, 0.8086, 0.7109, 0.8086, 0.7109, 0.8086, 0.7109, 0.7852, 0.6875, 0.8086, 0.6875, 0.8086, 0.7109, 0.7852, 0.7109, 0.8086, 0.6875, 0.8281, 0.6875, 0.8281, 0.7109, 0.8086, 0.7109, 0.6211, 0.9492, 0.6211, 0.9492, 0.6211, 0.9492, 0.6211, 0.9492, 0.6211, 0.9492, 0.6211, 0.9492, 0.6211, 0.9492, 0.6211, 0.9492, 0.9453, 0.2656, 0.9922, 0.2656, 0.9922, 0.2734, 0.9453, 0.2734, 0.6211, 0.9648, 0.6211, 0.9648, 0.6211, 0.9648, 0.6211, 0.9648, 0.6016, 0.9492, 0.6211, 0.9492, 0.6211, 0.9648, 0.6016, 0.9648, 0.6211, 0.9492, 0.6211, 0.9492, 0.6211, 0.9648, 0.6211, 0.9648, 0.7461, 0.9492, 0.7461, 0.9492, 0.7461, 0.9492, 0.7461, 0.9492, 0.7461, 0.9492, 0.7461, 0.9492, 0.7461, 0.9492, 0.7461, 0.9492, 0.9531, 0.2773, 0.9922, 0.2773, 0.9922, 0.2852, 0.9531, 0.2852, 0.7461, 0.9648, 0.7461, 0.9648, 0.7461, 0.9648, 0.7461, 0.9648, 0.7305, 0.9492, 0.7461, 0.9492, 0.7461, 0.9648, 0.7305, 0.9648, 0.7461, 0.9648, 0.7461, 0.9648, 0.7461, 0.9492, 0.7461, 0.9492, 0.8125, 0.9492, 0.8164, 0.9492, 0.8164, 0.9531, 0.8125, 0.9531, 0.8125, 0.9531, 0.8164, 0.9531, 0.8164, 0.957, 0.8125, 0.957, 0.8125, 0.957, 0.8164, 0.957, 0.8164, 0.9609, 0.8125, 0.9609, 0.8125, 0.9609, 0.8164, 0.9609, 0.8164, 0.9648, 0.8125, 0.9648, 0.8086, 0.957, 0.8125, 0.957, 0.8125, 0.9609, 0.8086, 0.9609, 1.008, 0.8164, 1.012, 0.8164, 1.012, 0.8203, 1.008, 0.8203, 0.6992, 0.6289, 0.6992, 0.582, 0.6914, 0.582, 0.6914, 0.6289, 0.7031, 0.543, 0.7031, 0.5898, 0.707, 0.5898, 0.707, 0.543, 0.6797, 0.6289, 0.6797, 0.582, 0.6875, 0.582, 0.6875, 0.6289, -1.66, 1.074, -1.66, 1.074, 3.469, -1.18, 3.469, -1.18, -1.66, 1.074, -1.66, 1.074, -1.66, 1.074, -1.66, 1.074, 3.469, -1.18, -1.66, 1.074, -1.66, 1.074, -1.66, 1.074, -0.9102, -0.1289, -0.9102, -0.1289, 0.7344, 0.9531, 0.7344, 0.9531, 0.7344, 0.9531, 0.7344, 0.9531, 0.7344, 0.9531, 0.7344, 0.9531, 0.7344, 0.9531, 0.7344, 0.9531, 0.7344, 0.9531, 0.7344, 0.9531, 0.8359, 0.7617, 0.8867, 0.7617, 0.8867, 0.7578, 0.8359, 0.7578, 0.7344, 0.9531, 0.7344, 0.9531, 0.7344, 0.9531, 0.7344, 0.9531, 2.598, -0.7812, 0.7344, 0.9531, 0.7344, 0.9531, 0.7344, 0.9531, 1.016, 0.6836, 0.9922, 0.6836, 0.9922, 0.6797, 1.016, 0.6797, 1.016, 0.6797, 0.9922, 0.6797, 0.9922, 0.6797, 1.016, 0.6797, 0.8867, 0.7539, 0.8359, 0.7539, 0.8359, 0.75, 0.8867, 0.75, 0.6797, 0.582, 0.6797, 0.6211, 0.6875, 0.6211, 0.6875, 0.582, 0.7148, 0.543, 0.7148, 0.5898, 0.7109, 0.5898, 0.7109, 0.543, 0.6914, 0.582, 0.6914, 0.6211, 0.6992, 0.6211, 0.6992, 0.582, 1.004, 0.2266, 1.004, 0.2148, 1.004, 0.2188, 1.008, 0.2266, 0.6367, 0.003906, 0.6367, 0.1562, 0.6445, 0.1562, 0.6445, 0.003906, 0.7773, 0.1992, 0.9297, 0.1992, 0.9297, 0.207, 0.7773, 0.207, 0.8477, 0.1445, 0.8477, 0.1445, 0.8789, 0.1758, 0.8789, 0.1758, 0.8789, 0.1758, 0.8789, 0.1758, 0.8789, 0.207, 0.8477, 0.1445, 0.8789, 0.207, 0.8789, 0.207, 0.8477, 0.1445, 0.8477, 0.1445, 0.8789, 0.207, 0.8789, 0.1758, 0.8789, 0.1758, 0.8477, 0.1445, 0.6094, 0.003906, 0.6094, 0.1562, 0.6172, 0.1562, 0.6172, 0.003906, 0.3594, 0.8945, 0.3789, 0.8945, 0.3789, 0.9141, 0.3594, 0.9141, 0.7773, 0.1719, 0.9297, 0.1719, 0.9297, 0.1641, 0.7773, 0.1641, 0.3594, 0.8945, 0.3594, 0.8945, 0.3594, 0.9141, 0.3594, 0.875, 0.3594, 0.9141, 0.3789, 0.9141, 0.3594, 0.875, 0.3594, 0.875, 0.3789, 0.9141, 0.3789, 0.8945, 0.3789, 0.8945, 0.3594, 0.875, 0.8828, 0.9531, 0.8945, 0.9531, 0.8945, 0.9531, 0.8828, 0.9531, 0.8828, 0.9531, 0.8945, 0.9531, 0.8945, 0.9531, 0.8828, 0.9531, 0.8828, 0.9531, 0.8945, 0.9531, 0.8945, 0.9531, 0.8828, 0.9531, 0.8828, 0.9531, 0.8945, 0.9531, 0.8945, 0.9531, 0.8828, 0.9531, 0.8828, 0.9531, 0.8828, 0.9531, 0.8828, 0.9531, 0.8828, 0.9531, 0.6914, 0.1055, 0.6992, 0.1055, 0.6992, 0.09766, 0.6914, 0.09766, -1.004, 0.2227, 2.938, 0.2227, 2.938, 0.2227, -1.004, 0.2227, -1.004, 0.2227, 2.938, 0.2227, 2.938, 0.2227, -1.004, 0.2227, -1.004, 0.2227, 2.938, 0.2227, 2.938, 0.2227, -1.004, 0.2227, -1.004, 0.2227, 2.938, 0.2227, 2.938, 0.2227, -1.004, 0.2227, -1.004, 0.2227, -1.004, 0.2227, -1.004, 0.2227, -1.004, 0.2227, 2.938, 0.2227, 2.938, 0.2227, 2.938, 0.2227, 2.938, 0.2227, 0.7344, 0.9922, 0.7344, 0.9922, 0.7344, 0.9922, 0.7344, 0.9922, 0.7344, 0.9922, 0.7344, 0.9922, 0.7344, 0.9922, 0.7344, 0.9922, 0.7344, 0.9922, 0.7344, 0.9922, 0.7344, 0.9922, 0.7344, 0.9922, 0.7344, 0.9922, 0.7344, 0.9922, 0.7344, 0.9922, 0.7344, 0.9922, 0.7344, 0.9922, 0.7344, 0.9922, 0.7344, 0.9922, 0.7344, 0.9922, 0.6562, 0.1406, 0.6562, 0.1406, 0.6562, 0.1406, 0.6562, 0.1406, 0.8242, 0.918, 0.8242, 0.9414, 0.7148, 0.9414, 0.7148, 0.918, 0.8351, 0.2929, 0.8273, 0.2851, 0.8273, 0.2734, 0.8351, 0.2734, 0.9922, 0.6836, 0.9922, 0.6797, 1.004, 0.6719, 1.004, 0.6914, 0.7969, 0.7227, 0.8203, 0.7227, 0.8203, 0.7461, 0.7969, 0.7461, 0.918, 0.6836, 0.9219, 0.6758, 0.9258, 0.6797, 0.9297, 0.6797, 0.8468, 0.2812, 0.8468, 0.3047, 0.839, 0.3047, 0.839, 0.2812, 0.9844, 0.6992, 0.918, 0.6836, 0.9297, 0.6797, 0.9805, 0.6875, 0.9054, 0.289, 0.796, 0.289, 0.796, 0.2695, 0.9054, 0.2695, 0.9219, 0.6719, 0.9219, 0.6719, 0.9219, 0.6719, 0.9219, 0.6719, 0.918, 0.6836, 0.918, 0.6641, 0.9219, 0.6719, 0.9219, 0.6719, 0.9219, 0.6758, 0.918, 0.6836, 0.9219, 0.6719, 0.9219, 0.6719, 0.8194, 0.2734, 0.8116, 0.2734, 0.8116, 0.2851, 0.8194, 0.2851, 0.9688, 0.6211, 0.9414, 0.6211, 0.9414, 0.6133, 0.9414, 0.5938, 0.9688, 0.5938, 0.9922, 0.6836, 0.9844, 0.6836, 0.9883, 0.6836, 0.9883, 0.6836, 0.8937, 0.2969, 0.8937, 0.2734, 0.9015, 0.2734, 0.9015, 0.2969, 1.004, 0.6914, 0.9844, 0.6992, 0.9805, 0.6875, 0.9844, 0.6836, 0.9922, 0.6836, 0.8976, 0.3008, 0.8741, 0.3008, 0.8741, 0.3203, 0.8976, 0.3203, 0.9053, 0.6167, 0.9326, 0.6167, 0.9326, 0.6206, 0.9131, 0.6206, 0.878, 0.2851, 0.9015, 0.2851, 0.9015, 0.2929, 0.878, 0.2929, 0.8984, 0.1523, 0.9258, 0.1523, 0.9258, 0.1523, 0.8984, 0.1523, 0.7578, 0.1992, 0.7695, 0.1992, 0.7695, 0.1602, 0.7578, 0.1602, 0.6211, 0.4844, 0.6289, 0.4844, 0.6289, 0.5156, 0.6211, 0.5156, 0.8984, 0.1797, 0.9258, 0.1797, 0.9258, 0.1797, 0.8984, 0.1797, 0.8984, 0.1523, 0.8984, 0.1523, 0.8984, 0.1797, 0.8984, 0.1797, 0.8789, 0.1758, 0.918, 0.1758, 0.918, 0.207, 0.8789, 0.207, 0.8047, 0.2227, 0.8047, 0.2227, 0.8047, 0.2266, 0.8047, 0.2266, 0.8125, 0.2344, 0.8164, 0.2344, 0.8164, 0.2383, 0.8164, 0.2383, 0.8086, 0.2422, 0.8125, 0.25, 0.8086, 0.2656, 0.8125, 0.25, 0.4258, 0.9805, 0.4336, 0.9805, 0.4336, 0.9805, 0.4258, 0.9844, 0.8008, 0.2383, 0.8008, 0.2461, 0.8086, 0.2461, 0.8086, 0.2383, 0.3945, 0.9805, 0.4258, 0.9805, 0.4258, 0.9844, 0.3945, 0.9805, 0.8164, 0.2383, 0.8164, 0.2383, 0.8125, 0.2383, 0.8203, 0.2383, 0.793, 0.2188, 0.793, 0.2266, 0.8633, 0.2266, 0.8633, 0.2188, 0.8047, 0.2227, 0.8047, 0.2227, 0.8047, 0.2227, 0.8047, 0.2188, 0.3906, 0.9805, 0.3945, 0.9805, 0.3945, 0.9805, 0.3906, 0.9805, 0.8203, 0.2383, 0.8125, 0.2383, 0.8125, 0.25, 0.8086, 0.2422, 0.3906, 0.9375, 0.3945, 0.9375, 0.3945, 0.9805, 0.3906, 0.9805, 0.3945, 0.9375, 0.4258, 0.9375, 0.4258, 0.9805, 0.3945, 0.9805, 0.8008, 0.2227, 0.8906, 0.2227, 0.8906, 0.2305, 0.8008, 0.2305, 0.4258, 0.9375, 0.4336, 0.9375, 0.4336, 0.9805, 0.4258, 0.9805, 0.8086, 0.2266, 0.8086, 0.2344, 0.8984, 0.2344, 0.8984, 0.2266, 0.8086, 0.2305, 0.8047, 0.2305, 0.8047, 0.2266, 0.8086, 0.2266, 0.4297, 0.9336, 0.4336, 0.9336, 0.4336, 0.9375, 0.4258, 0.9375, 0.8086, 0.2305, 0.8125, 0.2305, 0.8125, 0.2227, 0.8086, 0.2227, 0.3945, 0.9336, 0.4297, 0.9336, 0.4258, 0.9375, 0.3945, 0.9375, 0.3906, 0.9336, 0.3945, 0.9336, 0.3945, 0.9375, 0.3906, 0.9375, 0.918, 0.1953, 0.918, 0.1875, 0.7773, 0.1875, 0.7773, 0.1953, 0.7773, 0.2188, 0.918, 0.2188, 0.918, 0.2109, 0.7773, 0.2109, 0.8125, 0.2344, 0.8281, 0.2109, 0.8203, 0.2148, 0.8125, 0.2305, 0.8008, 0.2227, 0.7812, 0.1289, 0.7812, 0.1211, 0.793, 0.2227, 0.8516, 0.1953, 0.8203, 0.2383, 0.8086, 0.2422, 0.8359, 0.1602, 0.6328, 0.01172, 0.6328, 0.1523, 0.6211, 0.1523, 0.6211, 0.01172, 0.8047, 0.2188, 0.8047, 0.2227, 0.8008, 0.2227, 0.8086, 0.2148, 0.8398, 0.2031, 0.8164, 0.2383, 0.8203, 0.2383, 0.8516, 0.1953, 0.918, 0.1836, 0.918, 0.1758, 0.7773, 0.1758, 0.7773, 0.1836, 0.8359, 0.1602, 0.8086, 0.2422, 0.8125, 0.25, 0.8438, 0.1328, 0.918, 0.2109, 0.7773, 0.2109, 0.7773, 0.2188, 0.918, 0.2188, 0.6484, 0.01172, 0.6484, 0.1523, 0.6602, 0.1523, 0.6602, 0.01172, 0.4297, 0.9336, 0.4297, 0.9297, 0.4336, 0.9336, 0.4336, 0.9336, 0.4336, 0.9805, 0.4375, 0.9805, 0.4336, 0.9844, 0.4336, 0.9805, 0.3945, 0.9805, 0.3945, 0.9844, 0.3867, 0.9844, 0.3906, 0.9805, 0.3906, 0.9805, 0.3906, 0.9805, 0.3867, 0.9844, 0.3867, 0.9805, 0.4336, 0.9805, 0.4336, 0.9844, 0.4297, 0.9883, 0.4258, 0.9844, 0.3945, 0.9336, 0.3945, 0.9297, 0.4297, 0.9297, 0.4297, 0.9336, 0.3906, 0.9336, 0.3867, 0.9336, 0.3945, 0.9297, 0.3945, 0.9336, 0.4258, 0.9844, 0.4297, 0.9883, 0.3945, 0.9844, 0.3945, 0.9805, 0.3906, 0.9375, 0.3906, 0.9805, 0.3867, 0.9805, 0.3867, 0.9375, 0.4336, 0.9375, 0.4375, 0.9375, 0.4375, 0.9805, 0.4336, 0.9805, 0.4336, 0.9336, 0.4336, 0.9336, 0.4375, 0.9375, 0.4336, 0.9375, 0.3906, 0.9336, 0.3906, 0.9375, 0.3867, 0.9375, 0.3867, 0.9336, 0.3711, 0.9414, 0.3711, 0.9375, 0.3711, 0.9375, 0.3711, 0.9414, 0.3711, 0.9375, 0.3672, 0.9375, 0.3672, 0.9375, 0.3711, 0.9375, 0.3711, 0.9531, 0.3711, 0.9492, 0.3711, 0.9492, 0.3711, 0.9531, 0.3711, 0.9492, 0.3711, 0.9453, 0.3711, 0.9453, 0.3711, 0.9492, 0.3672, 0.9375, 0.3633, 0.9414, 0.3633, 0.9414, 0.3672, 0.9375, 0.3633, 0.9414, 0.3633, 0.9492, 0.3633, 0.9492, 0.3633, 0.9414, 0.3711, 0.9375, 0.3711, 0.9375, 0.3711, 0.9375, 0.3711, 0.9375, 0.3633, 0.9492, 0.3672, 0.9492, 0.3672, 0.9492, 0.3633, 0.9492, 0.3711, 0.9375, 0.3711, 0.9375, 0.3711, 0.9375, 0.3711, 0.9375, 0.3711, 0.9453, 0.3711, 0.9414, 0.3711, 0.9414, 0.3711, 0.9453, 0.3672, 0.9375, 0.3672, 0.9375, 0.3672, 0.9375, 0.3672, 0.9375, 0.3672, 0.9492, 0.3711, 0.9531, 0.3711, 0.9531, 0.3672, 0.9492, 0.6406, 0.7578, 0.6406, 0.8984, 0.5703, 0.8984, 0.5703, 0.7578, 0.7812, 0.1641, 0.8047, 0.2188, 0.8086, 0.2148, 0.7852, 0.1719, 0.7852, 0.1992, 0.7812, 0.1641, 0.7852, 0.1719, 0.7812, 0.1953, 0.8047, 0.2227, 0.7852, 0.1992, 0.7812, 0.1953, 0.8008, 0.2227, 0.3789, 0.7422, 0.3789, 0.8828, 0.4688, 0.8828, 0.4688, 0.7422, 0.8086, 0.2266, 0.8125, 0.2344, 0.8125, 0.2305, 0.8086, 0.2266, 0.8281, 0.2109, 0.8047, 0.2148, 0.8086, 0.2188, 0.8203, 0.2148, 0.8047, 0.2148, 0.8086, 0.2266, 0.8086, 0.2266, 0.8086, 0.2188, 0.3789, 0.7422, 0.4688, 0.7422, 0.4688, 0.8828, 0.3789, 0.8828, 0.7812, 0.1289, 0.8477, 0.1055, 0.8516, 0.08984, 0.7812, 0.1211, 0.8477, 0.1055, 0.8203, 0.2383, 0.8359, 0.2305, 0.8516, 0.08984, 0.8203, 0.2383, 0.8008, 0.2227, 0.793, 0.2227, 0.8359, 0.2305, 0.9961, 0.2188, 0.9961, 0.2188, 0.9961, 0.2188, 0.9961, 0.2148, 0.9961, 0.2188, 0.9961, 0.2188, 1.0, 0.1641, 0.9961, 0.168, 0.9961, 0.2148, 0.9961, 0.2188, 0.9961, 0.168, 0.9961, 0.1719, 0.9961, 0.2148, 1.0, 0.2148, 1.0, 0.2148, 0.9961, 0.2188, 0.9961, 0.2188, 0.9922, 0.2227, 0.9922, 0.2188, 0.9961, 0.2188, 1.0, 0.2148, 1.0, 0.2148, 0.9961, 0.1758, 0.9961, 0.1758, 0.9961, 0.1719, 0.9961, 0.1758, 1.0, 0.2148, 0.9961, 0.2148, 0.9922, 0.2188, 0.9922, 0.2227, 0.9922, 0.1523, 0.9961, 0.1562, 0.9961, 0.2188, 0.9922, 0.2188, 0.9961, 0.1562, 1.0, 0.1641, 0.9961, 0.1758, 0.9961, 0.1758, 0.9961, 0.1758, 0.9961, 0.1758, 0.9922, 0.1523, 0.9961, 0.1211, 1.0, 0.1172, 0.9961, 0.1562, 0.9961, 0.2188, 1.0, 0.2188, 1.0, 0.2227, 1.0, 0.2227, 1.0, 0.2227, 0.9961, 0.168, 0.9961, 0.1641, 1.0, 0.2227, 0.7418, 0.8601, 0.7418, 0.782, 0.734, 0.782, 0.734, 0.8601, 1.0, 0.2188, 0.9961, 0.2188, 0.9961, 0.2148, 0.9961, 0.2148, 0.9961, 0.2188, 1.0, 0.2227, 1.0, 0.2305, 1.0, 0.2266, 0.9961, 0.2148, 0.9961, 0.1758, 0.9961, 0.1758, 0.9961, 0.2148, 0.7728, 0.7786, 0.7728, 0.8567, 0.7572, 0.8567, 0.7572, 0.7786, 1.0, 0.2305, 0.9961, 0.1562, 1.0, 0.1523, 1.0, 0.2266, 1.0, 0.2227, 0.9961, 0.1641, 0.9961, 0.1562, 1.0, 0.2305, 0.6016, 0.3242, 0.6016, 0.3242, 0.6016, 0.3242, 0.6016, 0.3242, 0.7461, 0.06641, 0.7383, 0.06641, 0.7383, 0.05078, 0.7461, 0.05078, 0.9961, 0.1562, 1.0, 0.1172, 0.9961, 0.1133, 0.9961, 0.1562, 1.0, 0.1641, 0.9961, 0.1562, 0.9961, 0.1562, 0.9961, 0.1641, 0.9922, 0.1523, 0.9922, 0.2227, 1.0, 0.2266, 1.0, 0.1523, 1.0, 0.1172, 0.9961, 0.1211, 1.0, 0.1211, 0.9961, 0.1133, 0.9961, 0.1719, 0.9961, 0.168, 0.9961, 0.168, 0.9961, 0.1719, 0.9961, 0.1758, 0.9961, 0.1758, 0.9961, 0.1758, 0.9961, 0.1758, 1.0, 0.2148, 0.9961, 0.1758, 0.9961, 0.1758, 0.9961, 0.2148, 0.9961, 0.1758, 0.9961, 0.1758, 0.9961, 0.1758, 0.9961, 0.1758, 0.9961, 0.2188, 1.0, 0.2148, 0.9961, 0.2148, 0.9961, 0.2188, 0.9961, 0.1758, 0.9961, 0.1758, 0.9961, 0.1758, 0.9961, 0.1758, 0.9922, 0.2227, 0.9961, 0.2188, 0.9961, 0.2188, 1.0, 0.2266, 0.9961, 0.168, 1.0, 0.1641, 0.9961, 0.1641, 0.9961, 0.168, 0.9961, 0.1758, 0.9961, 0.1719, 0.9961, 0.1719, 0.9961, 0.1758, 0.9961, 0.1211, 0.9922, 0.1523, 1.0, 0.1523, 1.0, 0.1211, 0.9648, 0.1133, 0.9609, 0.1094, 0.9609, 0.1016, 0.9648, 0.1094, 0.832, 0.9961, 0.832, 0.8711, 0.8516, 0.8711, 0.8516, 0.9961, 0.9648, 0.1094, 0.9609, 0.1016, 0.9648, 0.2305, 0.9648, 0.2266, 0.9648, 0.1094, 0.9609, 0.1133, 0.9609, 0.1133, 0.9648, 0.1133, 0.9648, 0.1133, 0.9648, 0.1133, 0.9648, 0.1133, 0.9609, 0.1094, 0.9609, 0.1133, 0.9609, 0.1133, 0.9648, 0.2266, 0.9648, 0.2266, 0.9648, 0.2266, 0.9648, 0.2266, 0.9609, 0.1133, 0.9648, 0.1094, 0.9648, 0.1133, 0.9648, 0.1133, 0.9688, 0.2461, 0.9688, 0.2422, 0.9648, 0.2266, 0.9648, 0.2266, 0.9648, 0.2266, 0.9648, 0.2266, 0.9688, 0.2461, 0.9648, 0.2461, 0.9648, 0.2461, 0.9688, 0.2422, 0.9648, 0.1133, 0.9609, 0.1172, 0.9648, 0.1172, 0.9648, 0.1172, 0.9609, 0.1172, 0.9648, 0.2266, 0.9648, 0.2305, 0.9648, 0.1172, 0.9609, 0.1172, 0.9648, 0.1133, 0.9688, 0.1172, 0.9688, 0.1172, 0.9648, 0.1133, 0.9648, 0.1172, 0.957, 0.1172, 0.957, 0.1172, 0.9766, 0.1094, 0.9766, 0.2266, 0.9688, 0.2266, 0.9688, 0.1094, 0.9648, 0.2266, 0.9609, 0.1172, 0.9688, 0.1172, 0.9688, 0.2266, 0.957, 0.1172, 0.9648, 0.2461, 0.9648, 0.2461, 0.957, 0.1172, 0.7344, 0.07812, 0.7109, 0.07812, 0.7109, 0.07031, 0.7344, 0.07031, 0.6992, 0.08594, 0.6992, 0.09375, 0.6914, 0.09375, 0.6914, 0.08594, 0.9688, 0.2422, 0.9648, 0.2461, 0.9648, 0.2461, 0.9648, 0.2461, 0.9648, 0.2383, 0.9688, 0.2422, 0.9648, 0.2461, 0.9688, 0.2383, 0.9688, 0.2461, 0.9648, 0.1133, 0.957, 0.1172, 0.9648, 0.2461, 0.9648, 0.2461, 0.9648, 0.2461, 0.9648, 0.2461, 0.9648, 0.2461, 0.9648, 0.2266, 0.9648, 0.2305, 0.9648, 0.2305, 0.9648, 0.2266, 0.9648, 0.2266, 0.9648, 0.2266, 0.9648, 0.2266, 0.9648, 0.2266, 0.9609, 0.1133, 0.9648, 0.2266, 0.9688, 0.2266, 0.9688, 0.1172, 0.9648, 0.2266, 0.9648, 0.2266, 0.9648, 0.2266, 0.9688, 0.2266, 0.9648, 0.1133, 0.9609, 0.1133, 0.9688, 0.1172, 0.9648, 0.1133, 0.9648, 0.2266, 0.9648, 0.2266, 0.9688, 0.2266, 0.9648, 0.2266, 0.9648, 0.1133, 0.9648, 0.1133, 0.9648, 0.1133, 0.957, 0.1172, 0.9648, 0.2305, 0.9648, 0.2383, 0.9688, 0.2383, 0.9648, 0.2305, 0.9648, 0.2266, 0.9648, 0.2266, 0.9648, 0.2266, 0.9688, 0.2266, 0.9648, 0.2461, 0.9688, 0.2461, 0.9648, 0.2461, 0.9648, 0.2461, 1.0, 0.9805, 1.004, 0.9805, 1.004, 0.9844, 1.0, 0.9844, 1.004, 0.9805, 1.0, 0.9805, 1.0, 0.9727, 1.004, 0.9727, 0.4648, 1.0, 0.4609, 1.0, 0.4609, 0.9922, 0.4648, 0.9922, 0.4609, 0.9922, 0.4609, 0.9844, 0.4609, 0.9258, 0.4648, 0.9258, 0.4648, 0.9922, 0.4375, 0.9219, 0.4492, 0.9219, 0.4492, 0.9258, 0.4375, 0.9258, 0.4648, 0.9258, 0.4609, 0.9258, 0.4609, 0.9219, 0.4648, 0.9219, 0.4531, 0.9844, 0.4492, 0.9844, 0.4492, 0.9258, 0.4531, 0.9258, 0.4609, 0.9844, 0.4531, 0.9844, 0.4531, 0.9258, 0.4609, 0.9258, 0.4375, 0.9844, 0.4492, 0.9844, 0.4453, 0.9883, 0.4414, 0.9883, 0.4453, 0.9883, 0.4414, 0.9883, 0.4414, 0.9883, 0.4453, 0.9883, 0.4492, 0.9844, 0.4375, 0.9844, 0.4375, 0.9258, 0.4492, 0.9258, 0.4492, 0.9844, 0.4375, 0.9922, 0.4375, 0.9844, 0.4414, 0.9883, 0.4414, 0.9883, 0.4492, 0.9844, 0.4492, 0.9922, 0.4453, 0.9883, 0.4453, 0.9883, 0.4492, 0.9922, 0.4375, 0.9922, 0.4414, 0.9883, 0.4453, 0.9883, 0.4492, 0.9844, 0.4609, 0.9844, 0.457, 0.9883, 0.4531, 0.9883, 1.031, 0.1602, 1.031, 0.1602, 1.031, 0.1602, 1.031, 0.1602, 0.4531, 0.9883, 0.457, 0.9883, 0.457, 0.9883, 0.4531, 0.9883, 0.4609, 0.9844, 0.4609, 0.9922, 0.457, 0.9883, 0.457, 0.9883, 0.4492, 0.9922, 0.4492, 0.9844, 0.4531, 0.9883, 0.4531, 0.9883, 0.4609, 0.9922, 0.4492, 0.9922, 0.4531, 0.9883, 0.457, 0.9883, 0.4688, 0.9609, 0.4727, 0.9258, 0.4922, 0.9297, 0.4883, 0.9727, 0.4883, 0.9727, 0.4922, 0.9297, 0.5078, 0.9297, 0.5078, 0.9883, 0.5977, 0.4453, 0.5977, 0.4453, 0.5586, 0.5117, 0.5586, 0.5117, 0.5586, 0.5117, 0.5586, 0.5117, 0.5586, 0.5117, 0.5586, 0.5117, 0.668, 0.5117, 0.668, 0.5039, 0.5586, 0.5039, 0.5586, 0.5117, 0.8867, 0.6484, 0.8867, 0.6562, 0.8945, 0.6562, 0.8945, 0.6484, 0.6094, 0.4961, 0.5586, 0.5117, 0.5586, 0.5117, 0.6055, 0.4688, 0.6641, 0.1133, 0.6719, 0.1133, 0.6719, 0.003906, 0.6641, 0.003906, 0.2734, 0.01172, 0.4219, 0.08984, 0.3242, 0.05469, 0.3242, 0.05469, 0.3242, 0.0625, 0.3242, 0.05469, 0.3164, 0.05469, 0.3164, 0.0625, 0.5078, 0.1172, 0.5078, 0.125, 0.3477, 0.125, 0.3477, 0.1172, 0.2969, 0.07422, 0.2969, 0.07422, 0.3164, 0.05469, 0.3164, 0.05469, 0.375, 0.09375, 0.2969, 0.07422, 0.2969, 0.07422, 0.375, 0.09375, 0.6836, 0.1641, 0.6758, 0.1641, 0.6758, 0.003906, 0.6836, 0.003906, 0.3555, 0.8359, 0.3711, 0.8906, 0.3672, 0.8711, 0.3711, 0.8359, 0.2907, 0.767, 0.2868, 0.8022, 0.3649, 0.7436, 0.279, 0.6694, 0.3532, 0.7319, 0.3493, 0.7553, 0.4375, 0.7305, 0.4375, 0.7344, 0.4414, 0.7344, 0.4414, 0.7305, 0.9258, 0.06641, 0.9961, 0.06641, 0.9844, 0.125, 0.9258, 0.125, 0.3711, 0.8359, 0.3672, 0.8086, 0.3633, 0.8086, 0.3555, 0.8359, 0.6916, 0.6115, 0.7072, 0.6115, 0.7111, 0.6311, 0.6955, 0.6311, 0.4336, 0.7344, 0.4336, 0.7305, 0.4297, 0.7305, 0.4297, 0.7344, 0.4141, 0.6914, 0.418, 0.6523, 0.4805, 0.7148, 0.4609, 0.7344, 0.4766, 0.75, 0.418, 0.7109, 0.3633, 0.832, 0.3672, 0.8672, 0.3672, 0.8789, 0.375, 0.832, 0.9375, 0.2617, 0.9375, 0.1914, 0.9961, 0.2031, 0.9961, 0.2617, 0.3594, 0.7891, 0.3633, 0.8086, 0.3711, 0.8086, 0.3711, 0.7891, 0.3672, 0.8711, 0.3672, 0.8672, 0.3711, 0.8086, 0.3594, 0.8086, 0.9961, 0.1875, 0.9375, 0.1875, 0.9258, 0.1289, 0.9961, 0.1289, 0.9258, 0.003906, 0.9844, 0.003906, 0.9961, 0.0625, 0.9258, 0.0625, 0.7656, 0.1641, 0.7656, 0.1055, 0.75, 0.1055, 0.75, 0.1641, 0.75, 0.01953, 0.7656, 0.01953, 0.7656, 0.003906, 0.75, 0.003906, 0.75, 0.02344, 0.75, 0.08203, 0.7656, 0.08203, 0.7656, 0.02344, 0.9648, 0.9766, 0.9727, 0.9766, 0.9727, 0.9805, 0.9648, 0.9805, 0.4609, 0.6211, 0.5156, 0.6328, 0.418, 0.6445, 0.4453, 0.6016, 0.9883, 0.3281, 0.9727, 0.3281, 0.9727, 0.3438, 0.9883, 0.3438, 0.3867, 0.6094, 0.3906, 0.6211, 0.3906, 0.582, 0.3867, 0.5195, 0.9219, 0.582, 0.9375, 0.582, 0.9414, 0.5664, 0.9258, 0.5664, 0.7307, 0.6311, 0.715, 0.6311, 0.719, 0.6154, 0.7346, 0.6154, 0.375, 0.9883, 0.3711, 0.9258, 0.3711, 0.9023, 0.3672, 0.918, 0.9492, 0.582, 0.9492, 0.5664, 0.9648, 0.5703, 0.9648, 0.5859, 0.7656, 0.08594, 0.75, 0.08594, 0.75, 0.1016, 0.7656, 0.1016, 0.3672, 0.8672, 0.3672, 0.8711, 0.3672, 0.918, 0.3711, 0.9023, 0.3633, 0.8086, 0.3672, 0.8086, 0.3711, 0.7812, 0.3594, 0.7852, 0.3711, 0.8086, 0.3633, 0.8086, 0.3633, 0.832, 0.375, 0.832, 0.8086, 0.8711, 0.8086, 0.7617, 0.7539, 0.8086, 0.7539, 0.8242, 0.9844, 0.003906, 1.012, 0.003906, 1.012, 0.03125, 0.9844, 0.03125, 0.9844, 0.03125, 1.012, 0.03125, 1.012, 0.08594, 0.9844, 0.08594, 0.8906, 0.4805, 0.8906, 0.4883, 0.8477, 0.4648, 0.8477, 0.457, 0.9688, 0.1094, 0.9766, 0.1094, 0.9766, 0.2617, 0.9688, 0.2617, 0.9297, 0.08594, 0.9844, 0.08594, 0.9844, 0.1133, 0.9297, 0.1133, 0.7969, 0.6211, 0.9492, 0.6211, 0.9492, 0.6641, 0.7969, 0.6641, 0.8477, 0.7227, 0.9961, 0.7227, 0.9961, 0.6797, 0.8477, 0.6797, 0.9297, 0.08594, 0.9844, 0.08594, 0.9844, 0.08594, 0.9297, 0.08594, 0.8867, 0.4492, 0.8867, 0.457, 0.8438, 0.4258, 0.8438, 0.418, 0.9844, 0.003906, 1.012, 0.003906, 1.012, 0.003906, 0.9844, 0.003906, 0.7188, 0.9531, 0.7109, 0.9609, 0.707, 0.957, 0.707, 0.9531, 0.7109, 0.9609, 0.7188, 0.9531, 0.7188, 0.9727, 0.7148, 0.9688, 0.7188, 0.9531, 0.707, 0.9531, 0.7031, 0.9531, 0.7031, 0.9492, 0.7206, 0.8859, 0.6776, 0.8898, 0.6815, 0.8859, 0.7167, 0.882, 0.7188, 0.9531, 0.7031, 0.9492, 0.6953, 0.9492, 0.6719, 0.9375, 0.7031, 0.9531, 0.6953, 0.9492, 0.6953, 0.9492, 0.7031, 0.9492, 0.8242, 0.9727, 0.8242, 0.9805, 0.8242, 0.9961, 0.7461, 0.9961, 0.7461, 0.9727, 0.7383, 0.09375, 0.7383, 0.07031, 0.7461, 0.07031, 0.7461, 0.09375, 0.6953, 0.9492, 0.6953, 0.9492, 0.6719, 0.957, 0.6719, 0.9375, 0.8242, 0.9453, 0.8242, 0.9688, 0.7461, 0.9688, 0.7461, 0.9609, 0.7461, 0.9453, 0.8242, 0.9453, 0.3242, 0.9453, 0.3242, 0.9453, 0.3242, 0.9492, 0.3242, 0.9453, 0.3438, 0.8711, 0.3281, 0.9492, 0.3242, 0.9453, 0.3398, 0.875, 0.3242, 0.9453, 0.3242, 0.9453, 0.3281, 0.9492, 0.3281, 0.9492, 0.3242, 0.9453, 0.3242, 0.9453, 0.3203, 0.9414, 0.3203, 0.9414, 0.3281, 0.9492, 0.3438, 0.8711, 0.3438, 0.8711, 0.332, 0.9492, 0.3281, 0.9492, 0.3242, 0.9453, 0.3203, 0.9414, 0.3398, 0.875, 0.3398, 0.875, 0.3203, 0.9414, 0.3203, 0.9414, 0.3398, 0.875, 0.3398, 0.875, 0.3203, 0.9414, 0.3242, 0.9492, 0.3242, 0.9492, 0.3242, 0.9492, 0.3242, 0.9492, 0.9844, 0.9648, 0.9766, 0.9648, 0.9766, 0.957, 0.9844, 0.957, 0.9766, 0.9727, 0.9766, 0.9766, 0.9805, 0.9766, 0.9805, 0.9727, 0.5195, 0.0, 0.5195, 0.007812, 0.5117, 0.007812, 0.5117, 0.0, 0.6875, 0.7578, 0.8086, 0.7578, 0.8086, 0.832, 0.6875, 0.832, 0.9297, 0.9922, 0.9297, 0.9922, 0.9297, 0.9922, 0.9297, 0.9922, 0.3398, 0.875, 0.3477, 0.9453, 0.3477, 0.9453, 0.3438, 0.875, 0.9688, 0.9922, 0.9453, 0.9922, 0.9453, 0.8828, 0.9531, 0.8828, 0.9688, 0.8828, 0.8828, 0.9844, 0.8828, 0.9844, 0.8828, 0.9844, 0.8828, 0.9844, 0.6484, 0.9922, 0.6484, 0.9922, 0.6484, 0.9922, 0.6484, 0.9922, 0.8125, 0.9922, 0.8125, 0.9922, 0.8125, 0.9922, 0.8125, 0.9922, 0.5078, 0.03125, 0.5156, 0.03125, 0.5312, 0.03125, 0.5312, 0.02344, 0.5078, 0.02344, 0.3281, 0.9492, 0.332, 0.9492, 0.332, 0.9492, 0.3281, 0.9492, 0.3242, 0.9492, 0.3242, 0.9453, 0.3281, 0.9492, 0.3242, 0.9492, 0.3242, 0.9453, 0.3281, 0.9492, 0.3281, 0.9492, 0.3281, 0.9492, 0.7344, 0.06641, 0.7109, 0.06641, 0.7109, 0.05859, 0.7344, 0.05859, 0.3203, 0.9453, 0.3203, 0.9453, 0.3203, 0.9453, 0.3203, 0.9414, 0.3203, 0.9414, 0.3203, 0.9414, 0.3203, 0.9414, 0.3203, 0.9414, 0.3203, 0.9414, 0.7383, 0.04688, 0.7383, 0.02344, 0.7461, 0.02344, 0.7461, 0.04688, 0.3242, 0.9453, 0.3242, 0.9492, 0.3203, 0.9453, 0.3203, 0.9453, 0.3203, 0.9414, 0.3242, 0.9453, 0.3203, 0.9453, 0.3203, 0.9414, 0.3438, 0.875, 0.3477, 0.9453, 0.3477, 0.9453, 0.3477, 0.875, 0.3438, 0.8711, 0.3398, 0.875, 0.3438, 0.875, 0.3398, 0.875, 0.3477, 0.9453, 0.332, 0.9492, 0.332, 0.9453, 0.3477, 0.9453, 0.332, 0.9492, 0.3438, 0.8711, 0.3398, 0.875, 0.332, 0.9453, 0.9688, 0.9922, 0.9453, 0.9922, 0.9453, 0.8867, 0.9688, 0.8867, 0.3398, 0.875, 0.3438, 0.875, 0.3477, 0.875, 0.3359, 0.875, 0.3477, 0.9453, 0.332, 0.9453, 0.332, 0.9453, 0.3477, 0.9453, 0.332, 0.9453, 0.3398, 0.875, 0.3359, 0.875, 0.332, 0.9453, 0.8984, 0.7344, 0.8984, 0.7344, 0.8984, 0.7383, 0.8984, 0.7383, 0.9844, 0.625, 0.9844, 0.5273, 0.9766, 0.5273, 0.9766, 0.6172, 0.9766, 0.625, 0.9709, 0.5215, 0.9709, 0.5215, 0.9709, 0.5215, 0.9709, 0.5215, 0.8594, 0.7031, 0.8594, 0.7031, 0.8594, 0.7031, 0.8594, 0.7031, 0.8594, 0.7031, 0.9766, 0.5977, 0.9766, 0.6016, 0.9805, 0.6016, 0.9805, 0.5977, 0.8594, 0.6836, 0.8789, 0.6836, 0.8789, 0.7031, 0.8594, 0.7031, 0.9805, 0.6172, 0.9805, 0.6133, 0.9766, 0.6133, 0.9766, 0.6172, 0.9764, 0.6211, 0.9764, 0.6172, 0.9725, 0.6172, 0.9725, 0.6211, 0.8594, 0.7031, 0.8594, 0.7031, 0.8594, 0.7031, 0.8594, 0.7031, 0.9766, 0.6133, 0.9766, 0.6094, 0.9805, 0.6094, 0.9805, 0.6133, 0.8594, 0.6836, 0.8594, 0.7031, 0.8594, 0.7031, 0.8594, 0.6836, 0.9805, 0.6055, 0.9766, 0.6055, 0.9766, 0.6016, 0.9805, 0.6016, 0.9883, 0.625, 0.9883, 0.6172, 0.9883, 0.5273, 0.9961, 0.5273, 0.9961, 0.625, 0.8984, 0.7383, 0.8984, 0.7383, 0.8984, 0.7422, 0.8984, 0.7422, 0.8594, 0.7031, 0.8594, 0.7031, 0.8594, 0.7031, 0.8594, 0.7031, 0.8594, 0.7031, 0.9766, 0.6055, 0.9805, 0.6055, 0.9805, 0.6094, 0.9766, 0.6094, 0.8594, 0.6836, 0.8789, 0.6836, 0.8789, 0.7031, 0.8594, 0.7031, 0.9764, 0.6172, 0.9764, 0.6133, 0.9725, 0.6133, 0.9725, 0.6172, 0.9788, 0.5215, 0.9788, 0.5215, 0.9788, 0.5215, 0.9788, 0.5215, 0.8594, 0.668, 0.8594, 0.6836, 0.8594, 0.6836, 0.8594, 0.668, 0.8594, 0.7031, 0.8594, 0.7031, 0.8594, 0.7031, 0.8594, 0.7031, 0.8594, 0.7031, 0.8594, 0.7031, 0.8594, 0.7031, 0.8594, 0.7031, 0.8594, 0.7031, 0.8594, 0.7031, 0.8594, 0.6836, 0.8594, 0.6836, 0.9688, 0.5234, 0.9688, 0.5156, 0.9961, 0.5156, 0.9961, 0.5234, 0.9648, 0.8945, 0.9648, 0.9062, 0.9648, 0.9961, 0.957, 0.9961, 0.957, 0.8984, 0.9648, 0.8984, 0.9648, 0.9961, 0.957, 0.9961, 0.957, 0.8984, 0.6328, 0.3359, 0.6289, 0.3359, 0.6289, 0.332, 0.6328, 0.332, 0.8516, 0.9766, 0.8555, 0.9766, 0.8555, 0.9805, 0.8477, 0.9844, 0.741, 0.835, 0.7449, 0.8271, 0.7527, 0.8562, 0.7449, 0.8701, 0.6367, 0.832, 0.7031, 0.8359, 0.6836, 0.8164, 0.6836, 0.8164, 0.6836, 0.8164, 0.6836, 0.8164, 0.6836, 0.8164, 0.6836, 0.8164, 0.6836, 0.8164, 0.6836, 0.8164, 0.6836, 0.8164, 0.6836, 0.8164, 0.6836, 0.8164, 0.6836, 0.8164, 0.6914, 0.8164, 0.668, 0.8398, 0.6719, 0.8398, 0.6836, 0.8164, 0.6836, 0.8164, 0.6719, 0.8398, 0.7109, 0.1211, 0.7031, 0.1211, 0.7031, 0.1641, 0.7109, 0.1641, 0.7227, 0.1641, 0.7148, 0.1641, 0.7148, 0.1172, 0.7227, 0.1172, 0.6719, 0.8398, 0.6836, 0.8164, 0.6836, 0.8164, 0.6719, 0.8398, 0.6836, 0.8164, 0.6836, 0.8164, 0.6836, 0.8164, 0.6836, 0.8164, 0.7031, 0.8359, 0.7031, 0.8359, 0.7031, 0.8359, 0.6367, 0.832, 0.9102, 0.6836, 0.9102, 0.6836, 0.9102, 0.6836, 0.9102, 0.6836, 0.9102, 0.6836, 0.9102, 0.6836, 0.9102, 0.6836, 0.9102, 0.6836, 0.9102, 0.6836, 0.9102, 0.6836, 0.9102, 0.7031, 0.9102, 0.7031, 0.9102, 0.7031, 0.9102, 0.7031, 0.9102, 0.7031, 0.9102, 0.7031, 0.8945, 0.6836, 0.9102, 0.6836, 0.9102, 0.7031, 0.8945, 0.7031, 0.9102, 0.6836, 0.9297, 0.6836, 0.9297, 0.7031, 0.9102, 0.7031, 0.9102, 0.6836, 0.9297, 0.6836, 0.9297, 0.6836, 0.9102, 0.6836, 0.8945, 0.6836, 0.9102, 0.6836, 0.9102, 0.6836, 0.8945, 0.6836, 0.9102, 0.6836, 0.9102, 0.6836, 0.9102, 0.6836, 0.9102, 0.6836, 0.9102, 0.668, 0.9102, 0.668, 0.9102, 0.6836, 0.9102, 0.6836, -1.598, -0.5, 2.688, 3.387, -1.598, -0.5, -1.598, -0.5, -1.598, -0.5, -1.598, -0.5, -2.066, 0.25, -2.066, 0.25, 0.8906, 0.4688, 0.8906, 0.4766, 0.8477, 0.4531, 0.8477, 0.4453, -2.066, 0.25, -2.066, 0.25, 2.766, -0.7852, 2.766, -0.7852, -2.066, 0.25, -2.066, 0.25, -2.066, 0.25, -2.066, 0.25, 0.6914, 0.1641, 0.6992, 0.1641, 0.6992, 0.1211, 0.6914, 0.1211, 0.7031, 0.09766, 0.7031, 0.1055, 0.7461, 0.1055, 0.7461, 0.09766, -2.066, 0.25, -2.066, 0.25, -2.066, 0.25, -2.066, 0.25, 0.8477, 0.4141, 0.8477, 0.4062, 0.8906, 0.4375, 0.8906, 0.4453, -0.25, 0.05859, -1.598, -0.5, 2.688, 3.387, -1.598, -0.5, -1.977, 1.965, -1.977, 1.965, 2.188, 2.316, 2.188, 2.316, 2.188, 2.316, 2.188, 2.316, 2.188, 2.316, 2.188, 2.316, 2.188, 2.316, 2.188, 2.316, 2.188, 2.316, 2.188, 2.316, 2.188, 2.316, 2.188, 2.316, 1.297, -0.4961, 1.297, -0.4961, 1.34, 1.984, 2.188, 2.316, 2.188, 2.316, 1.34, 1.984, 0.7461, 0.1641, 0.7383, 0.1641, 0.7383, 0.1211, 0.7461, 0.1211, 0.7266, 0.1641, 0.7344, 0.1641, 0.7344, 0.1211, 0.7266, 0.1211, 1.34, 1.984, 2.188, 2.316, 2.188, 2.316, 1.34, 1.984, 2.188, 2.316, 2.188, 2.316, 2.188, 2.316, 2.188, 2.316, -1.977, 1.965, -1.977, 1.965, -1.977, 1.965, -1.977, 1.965, 0.3711, 0.9883, 0.375, 0.9883, 0.375, 0.9883, 0.3711, 0.9883, 0.375, 0.9883, 0.3711, 0.9883, 0.3711, 0.9805, 0.375, 0.9805, 0.3398, 1.0, 0.332, 1.0, 0.3359, 0.9922, 0.3398, 0.9922, 0.7617, 0.7148, 0.7617, 0.707, 0.7617, 0.5898, 0.7695, 0.5898, 0.7695, 0.7148, 0.9531, 0.9219, 0.9648, 0.9219, 0.9648, 0.9297, 0.9531, 0.9297, 0.9648, 0.9062, 0.957, 0.9062, 0.957, 0.8906, 0.9648, 0.8906, 0.9531, 0.9961, 0.9453, 0.9961, 0.9453, 0.8789, 0.9531, 0.8789, 0.9688, 0.9961, 0.9531, 0.9961, 0.9531, 0.8789, 0.9688, 0.8789, 0.875, 0.6055, 0.8984, 0.6055, 0.8984, 0.6133, 0.875, 0.6133, 0.3203, 0.9805, 0.3164, 0.9805, 0.3164, 0.9883, 0.3203, 0.9883, 0.9648, 0.9961, 0.9453, 0.9961, 0.9453, 0.8789, 0.9648, 0.8789, 0.9648, 0.9961, 0.3164, 0.9883, 0.3164, 0.9844, 0.3164, 0.9883, 0.3164, 0.9883, 0.5312, 0.0, 0.5312, 0.007812, 0.5234, 0.007812, 0.5234, 0.0, 0.3242, 0.9922, 0.3164, 0.9883, 0.3164, 0.9883, 0.3203, 0.9883, 0.707, 0.08594, 0.7305, 0.08594, 0.7305, 0.09375, 0.707, 0.09375, 0.6992, 0.9922, 0.6992, 0.9922, 0.6992, 0.9922, 0.6992, 0.9922, 0.5078, 0.01172, 0.5312, 0.01172, 0.5312, 0.01953, 0.5078, 0.01953, 0.3359, 0.9844, 0.3359, 0.9922, 0.332, 0.9883, 0.332, 0.9883, 0.3281, 0.9883, 0.3242, 0.9883, 0.3242, 0.9922, 0.3281, 0.9922, 0.3359, 0.9922, 0.3242, 0.9922, 0.3281, 0.9883, 0.332, 0.9883, 1.156, -1.723, 1.156, -1.723, 1.156, -1.723, 1.156, -1.723, 0.6211, 0.3086, 0.6211, 0.3008, 0.6133, 0.3008, 0.6133, 0.3086, 0.5273, 0.01562, 0.5273, 0.02344, 0.4141, 0.02344, 0.4141, 0.01562, 0.6562, 0.5312, 0.6641, 0.5312, 0.6641, 0.5234, 0.6562, 0.5234, 2.676, -1.941, -0.8008, 2.84, -0.8008, 2.84, 2.676, -1.941, 0.7617, 0.1836, 0.7617, 0.1758, 0.875, 0.1758, 0.875, 0.1836, 0.7227, 0.832, 0.7227, 0.7578, 0.7656, 0.7578, 0.7656, 0.8555, 0.7656, 0.8555, 0.7656, 0.7578, 0.8008, 0.7578, 0.8086, 0.8867, 0.5898, 0.9531, 0.5898, 0.9883, 0.5703, 0.9883, 0.5703, 0.9414, 0.5703, 0.9414, 0.5703, 0.9883, 0.5508, 0.9883, 0.5508, 0.9297])
me_cube_033.materials.append(mat_material)
me_cube_033.use_remesh_fix_poles = True
me_cube_033.use_remesh_preserve_attributes = False
me_cube_033.use_mirror_vertex_groups = False
me_cube_033.update()

# ---- objects
ob_enchatment_shop = bpy.data.objects.new('enchatment shop', me_cube_033)

# ---- transforms, parenting, visibility, modifiers, constraints
ob_enchatment_shop.location = (2.0, -10.38, 0.875)
ob_enchatment_shop.scale = (4.877, 4.877, 4.877)
ob_enchatment_shop.lineart.crease_threshold = 0.0

# ---- collection membership
col_collection.objects.link(ob_enchatment_shop)

# ---- scene / render settings (as saved in the file)
scene.frame_start = 1; scene.frame_end = 250; scene.frame_set(223)
scene.render.engine = 'BLENDER_EEVEE_NEXT'
scene.cycles.use_denoising = False
scene.cycles.samples = 128
scene.cycles.sampling_pattern = 'TABULATED_SOBOL'
scene.cycles.use_adaptive_sampling = False
scene.cycles.use_light_tree = False
scene.view_settings.view_transform = 'Filmic'
bpy.context.view_layer.update()

# ---- added for rendering (the .blend has no active camera): camera
cam_auto = bpy.data.cameras.new('AutoCamera')
cam_auto.lens = 50.0
cam_auto.sensor_width = 36.0
cam_auto.clip_end = 1000.0
ob_auto_camera = bpy.data.objects.new('AutoCamera', cam_auto)
scene.collection.objects.link(ob_auto_camera)
ob_auto_camera.location = (10.2159, -21.8966, 10.9728)
ob_auto_camera.rotation_euler = (1.09748, -7.21219e-08, 0.694738)
scene.camera = ob_auto_camera
bpy.context.view_layer.update()

